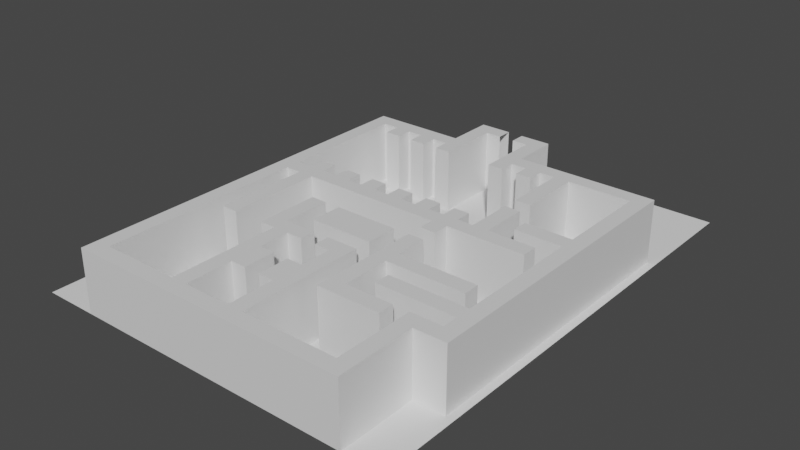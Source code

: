 # Source: White_box_world.blend  (saved by Blender 4.2.66; exported with 4.5.12 LTS)
import bpy
from mathutils import Matrix  # noqa: F401  (used for matrix-valued properties, if any)

bpy.ops.wm.read_factory_settings(use_empty=True)
scene = bpy.context.scene
scene.name = 'Scene'

# ---- collections
col_collection = bpy.data.collections.new('Collection'); scene.collection.children.link(col_collection)

# ---- materials (node trees are filled in below, after node groups)
mat_material = bpy.data.materials.new('Material')
mat_material.alpha_threshold = 0.0
mat_material.use_transparent_shadow = False
mat_material.roughness = 0.5
mat_material.line_color = (0.0, 0.0, 0.0, 1.0)

# ---- material node trees
mat_material.use_nodes = True; mat_material.node_tree.nodes.clear()
_N = mat_material.node_tree.nodes; _L = mat_material.node_tree.links
n0 = _N.new('ShaderNodeOutputMaterial'); n0.name = 'Material Output'; n0.location = (300, 300)
n1 = _N.new('ShaderNodeBsdfPrincipled'); n1.name = 'Principled BSDF'; n1.location = (10, 300)
n1.distribution = 'GGX'
n1.subsurface_method = 'RANDOM_WALK_SKIN'
n1.inputs[3].default_value = 1.45
n1.inputs[27].default_value = (0.0, 0.0, 0.0, 1.0)
n1.inputs[28].default_value = 1.0
_L.new(n1.outputs[0], n0.inputs[0])
n0.is_active_output = True

# ---- world
world_world = bpy.data.worlds.new('World'); scene.world = world_world
world_world.use_nodes = True; world_world.node_tree.nodes.clear()
_N = world_world.node_tree.nodes; _L = world_world.node_tree.links
n0 = _N.new('ShaderNodeOutputWorld'); n0.name = 'World Output'; n0.location = (300, 300)
n1 = _N.new('ShaderNodeBackground'); n1.name = 'Background'; n1.location = (10, 300)
n1.inputs[0].default_value = (0.05088, 0.05088, 0.05088, 1.0)
_L.new(n1.outputs[0], n0.inputs[0])
n0.is_active_output = True
world_world.color = (0.05088, 0.05088, 0.05088)
world_world.use_sun_shadow = False
world_world.sun_shadow_jitter_overblur = 0.0

# ---- meshes
me_plane = bpy.data.meshes.new('Plane')
me_plane.from_pydata([(-1.0, -1.0, 0.0), (1.0, -1.0, 0.0), (-1.0, 1.0, 0.0), (1.0, 1.0, 0.0)], [], [(0, 1, 3, 2)])
_uv = me_plane.uv_layers.new(name='UVMap')
_uv.uv.foreach_set('vector', [0.0, 0.0, 1.0, 0.0, 1.0, 1.0, 0.0, 1.0])
me_plane.update()
me_cube_001 = bpy.data.meshes.new('Cube.001')
me_cube_001.from_pydata([(1.0, 1.0, 1.0), (1.0, 1.0, -1.0), (1.0, -1.0, 1.0), (1.0, -1.0, -1.0), (-1.0, 1.0, 1.0), (-1.0, 1.0, -1.0), (-1.0, -1.0, 1.0), (-1.0, -1.0, -1.0), (1.0, 1.667, 1.0), (1.0, 1.667, -1.0), (-1.0, 1.667, 1.0), (-1.0, 1.667, -1.0), (-3.0, 1.0, 1.0), (-3.0, 1.0, -1.0), (-3.0, 1.667, 1.0), (-3.0, 1.667, -1.0), (1.0, 2.333, 1.0), (1.0, 2.333, -1.0), (-1.0, 2.333, 1.0), (-1.0, 2.333, -1.0), (-3.0, 2.333, 1.0), (-3.0, 2.333, -1.0), (1.0, 3.667, 1.0), (1.0, 3.667, -1.0), (-1.0, 3.667, 1.0), (-1.0, 3.667, -1.0), (1.0, 4.333, 1.0), (1.0, 4.333, -1.0), (-1.0, 4.333, 1.0), (-1.0, 4.333, -1.0), (-3.0, 3.667, 1.0), (-3.0, 3.667, -1.0), (-3.0, 4.333, 1.0), (-3.0, 4.333, -1.0), (-7.0, 1.0, 1.0), (-7.0, 1.0, -1.0), (-7.0, -1.0, 1.0), (-7.0, -1.0, -1.0), (-9.0, 1.0, 1.0), (-9.0, 1.0, -1.0), (-9.0, -1.0, 1.0), (-9.0, -1.0, -1.0), (-7.0, 1.667, 1.0), (-7.0, 1.667, -1.0), (-9.0, 1.667, 1.0), (-9.0, 1.667, -1.0), (-5.0, 1.0, 1.0), (-5.0, 1.0, -1.0), (-5.0, 1.667, 1.0), (-5.0, 1.667, -1.0), (-7.0, 2.333, 1.0), (-7.0, 2.333, -1.0), (-9.0, 2.333, 1.0), (-9.0, 2.333, -1.0), (-5.0, 2.333, 1.0), (-5.0, 2.333, -1.0), (-7.0, 3.667, 1.0), (-7.0, 3.667, -1.0), (-9.0, 3.667, 1.0), (-9.0, 3.667, -1.0), (-7.0, 4.333, 1.0), (-7.0, 4.333, -1.0), (-9.0, 4.333, 1.0), (-9.0, 4.333, -1.0), (-5.0, 3.667, 1.0), (-5.0, 3.667, -1.0), (-5.0, 4.333, 1.0), (-5.0, 4.333, -1.0), (-11.0, 3.667, 1.0), (-11.0, 3.667, -1.0), (-11.0, 4.333, 1.0), (-11.0, 4.333, -1.0), (-9.0, 6.333, 1.0), (-9.0, 6.333, -1.0), (-11.0, 6.333, 1.0), (-11.0, 6.333, -1.0), (-7.0, 5.0, 1.0), (-7.0, 5.0, -1.0), (-7.0, 5.667, 1.0), (-7.0, 5.667, -1.0), (-5.0, 5.0, 1.0), (-5.0, 5.0, -1.0), (-5.0, 5.667, 1.0), (-5.0, 5.667, -1.0), (-3.0, 5.0, 1.0), (-3.0, 5.0, -1.0), (-3.0, 5.667, 1.0), (-3.0, 5.667, -1.0), (-1.0, 5.0, 1.0), (-1.0, 5.0, -1.0), (-1.0, 5.667, 1.0), (-1.0, 5.667, -1.0), (1.0, 5.0, 1.0), (1.0, 5.0, -1.0), (1.0, 5.667, 1.0), (1.0, 5.667, -1.0), (-7.0, 6.333, 1.0), (-7.0, 6.333, -1.0), (-5.0, 6.333, 1.0), (-5.0, 6.333, -1.0), (-3.0, 6.333, 1.0), (-3.0, 6.333, -1.0), (-1.0, 6.333, 1.0), (-1.0, 6.333, -1.0), (1.0, 6.333, 1.0), (1.0, 6.333, -1.0), (-1.0, 3.0, 1.0), (-1.0, 3.0, -1.0), (1.0, 3.0, -1.0), (1.0, 3.0, 1.0), (-7.0, 3.0, 1.0), (-9.0, 3.0, 1.0), (-7.0, 3.0, -1.0), (-9.0, 3.0, -1.0), (3.0, 5.667, 1.0), (3.0, 5.667, -1.0), (5.0, 5.667, 1.0), (5.0, 5.667, -1.0), (3.0, 6.333, 1.0), (3.0, 6.333, -1.0), (5.0, 6.333, 1.0), (5.0, 6.333, -1.0), (3.0, 5.0, 1.0), (3.0, 5.0, -1.0), (5.0, 5.0, 1.0), (5.0, 5.0, -1.0), (3.0, 4.333, 1.0), (3.0, 4.333, -1.0), (5.0, 4.333, 1.0), (5.0, 4.333, -1.0), (3.0, 3.667, 1.0), (3.0, 3.667, -1.0), (5.0, 3.667, 1.0), (5.0, 3.667, -1.0), (3.0, 3.0, 1.0), (3.0, 3.0, -1.0), (5.0, 3.0, 1.0), (5.0, 3.0, -1.0), (3.0, 2.333, 1.0), (3.0, 2.333, -1.0), (5.0, 2.333, 1.0), (5.0, 2.333, -1.0), (3.0, 1.667, 1.0), (3.0, 1.667, -1.0), (5.0, 1.667, 1.0), (5.0, 1.667, -1.0), (7.0, 2.333, 1.0), (7.0, 2.333, -1.0), (7.0, 1.667, 1.0), (7.0, 1.667, -1.0), (9.0, 2.333, 1.0), (9.0, 2.333, -1.0), (9.0, 1.667, 1.0), (9.0, 1.667, -1.0), (11.0, 2.333, 1.0), (11.0, 2.333, -1.0), (11.0, 1.667, 1.0), (11.0, 1.667, -1.0), (13.0, 2.333, 1.0), (13.0, 2.333, -1.0), (13.0, 1.667, 1.0), (13.0, 1.667, -1.0), (15.0, 2.333, 1.0), (15.0, 2.333, -1.0), (15.0, 1.667, 1.0), (15.0, 1.667, -1.0), (13.0, 1.0, 1.0), (13.0, 1.0, -1.0), (15.0, 1.0, 1.0), (15.0, 1.0, -1.0), (13.0, 0.3333, 1.0), (13.0, 0.3333, -1.0), (15.0, 0.3333, 1.0), (15.0, 0.3333, -1.0), (13.0, -0.3333, 1.0), (13.0, -0.3333, -1.0), (15.0, -0.3333, 1.0), (15.0, -0.3333, -1.0), (13.0, -1.0, 1.0), (13.0, -1.0, -1.0), (15.0, -1.0, 1.0), (15.0, -1.0, -1.0), (17.0, 2.333, 1.0), (17.0, 2.333, -1.0), (17.0, 1.667, 1.0), (17.0, 1.667, -1.0), (19.0, 2.333, 1.0), (19.0, 2.333, -1.0), (19.0, 1.667, 1.0), (19.0, 1.667, -1.0), (17.0, 3.0, 1.0), (17.0, 3.0, -1.0), (19.0, 3.0, 1.0), (19.0, 3.0, -1.0), (17.0, 3.667, 1.0), (17.0, 3.667, -1.0), (19.0, 3.667, 1.0), (19.0, 3.667, -1.0), (15.0, 3.0, 1.0), (15.0, 3.0, -1.0), (15.0, 3.667, 1.0), (15.0, 3.667, -1.0), (13.0, 3.0, 1.0), (13.0, 3.0, -1.0), (13.0, 3.667, 1.0), (13.0, 3.667, -1.0), (11.0, 3.0, 1.0), (11.0, 3.0, -1.0), (11.0, 3.667, 1.0), (11.0, 3.667, -1.0), (9.0, 3.0, 1.0), (9.0, 3.0, -1.0), (9.0, 3.667, 1.0), (9.0, 3.667, -1.0), (7.0, 3.0, 1.0), (7.0, 3.0, -1.0), (7.0, 3.667, 1.0), (7.0, 3.667, -1.0), (7.0, 5.0, 1.0), (7.0, 5.0, -1.0), (7.0, 4.333, 1.0), (7.0, 4.333, -1.0), (9.0, 5.0, 1.0), (9.0, 5.0, -1.0), (9.0, 4.333, 1.0), (9.0, 4.333, -1.0), (11.0, 5.0, 1.0), (11.0, 5.0, -1.0), (11.0, 4.333, 1.0), (11.0, 4.333, -1.0), (13.0, 5.0, 1.0), (13.0, 5.0, -1.0), (13.0, 4.333, 1.0), (13.0, 4.333, -1.0), (15.0, 5.0, 1.0), (15.0, 5.0, -1.0), (15.0, 4.333, 1.0), (15.0, 4.333, -1.0), (17.0, 4.333, 1.0), (17.0, 4.333, -1.0), (19.0, 4.333, 1.0), (19.0, 4.333, -1.0), (17.0, 5.0, 1.0), (17.0, 5.0, -1.0), (19.0, 5.0, 1.0), (19.0, 5.0, -1.0), (17.0, 5.667, 1.0), (17.0, 5.667, -1.0), (19.0, 5.667, 1.0), (19.0, 5.667, -1.0), (17.0, 6.333, 1.0), (17.0, 6.333, -1.0), (19.0, 6.333, 1.0), (19.0, 6.333, -1.0), (17.0, 7.0, 1.0), (17.0, 7.0, -1.0), (19.0, 7.0, 1.0), (19.0, 7.0, -1.0), (-11.0, 5.0, -1.0), (-11.0, 5.667, -1.0), (-9.0, 5.667, -1.0), (-9.0, 5.0, -1.0), (-9.0, 5.0, 1.0), (-9.0, 5.667, 1.0), (-11.0, 5.667, 1.0), (-11.0, 5.0, 1.0), (-9.0, 0.3333, -1.0), (-9.0, -0.3333, -1.0), (-7.0, 0.3333, 1.0), (-7.0, -0.3333, 1.0), (-9.0, -0.3333, 1.0), (-9.0, 0.3333, 1.0), (-7.0, -0.3333, -1.0), (-7.0, 0.3333, -1.0), (-1.0, 0.3333, -1.0), (-1.0, -0.3333, -1.0), (1.0, 0.3333, 1.0), (1.0, -0.3333, 1.0), (-1.0, -0.3333, 1.0), (-1.0, 0.3333, 1.0), (1.0, -0.3333, -1.0), (1.0, 0.3333, -1.0), (-1.0, 7.667, 1.0), (-1.0, 7.667, -1.0), (1.0, 7.667, 1.0), (1.0, 7.667, -1.0), (-1.0, 8.333, 1.0), (-1.0, 8.333, -1.0), (1.0, 8.333, 1.0), (1.0, 8.333, -1.0), (3.0, 7.667, 1.0), (3.0, 7.667, -1.0), (3.0, 8.333, 1.0), (3.0, 8.333, -1.0), (5.0, 7.667, 1.0), (5.0, 7.667, -1.0), (5.0, 8.333, 1.0), (5.0, 8.333, -1.0), (3.0, 7.0, 1.0), (3.0, 7.0, -1.0), (5.0, 7.0, 1.0), (5.0, 7.0, -1.0), (-3.0, 7.667, 1.0), (-3.0, 7.667, -1.0), (-3.0, 8.333, 1.0), (-3.0, 8.333, -1.0), (-5.0, 7.667, 1.0), (-5.0, 7.667, -1.0), (-5.0, 8.333, 1.0), (-5.0, 8.333, -1.0), (-7.0, 7.667, 1.0), (-7.0, 7.667, -1.0), (-7.0, 8.333, 1.0), (-7.0, 8.333, -1.0), (-9.0, 7.667, 1.0), (-9.0, 7.667, -1.0), (-9.0, 8.333, 1.0), (-9.0, 8.333, -1.0), (-11.0, 7.667, 1.0), (-11.0, 7.667, -1.0), (-11.0, 8.333, 1.0), (-11.0, 8.333, -1.0), (-13.0, 7.667, 1.0), (-13.0, 7.667, -1.0), (-13.0, 8.333, 1.0), (-13.0, 8.333, -1.0), (-15.0, 7.667, 1.0), (-15.0, 7.667, -1.0), (-15.0, 8.333, 1.0), (-15.0, 8.333, -1.0), (-17.0, 7.667, 1.0), (-17.0, 7.667, -1.0), (-17.0, 8.333, 1.0), (-17.0, 8.333, -1.0), (-15.0, 7.0, 1.0), (-15.0, 7.0, -1.0), (-17.0, 7.0, 1.0), (-17.0, 7.0, -1.0), (-15.0, 6.333, 1.0), (-15.0, 6.333, -1.0), (-17.0, 6.333, 1.0), (-17.0, 6.333, -1.0), (-15.0, 5.667, 1.0), (-15.0, 5.667, -1.0), (-17.0, 5.667, 1.0), (-17.0, 5.667, -1.0), (-15.0, 5.0, 1.0), (-15.0, 5.0, -1.0), (-17.0, 5.0, 1.0), (-17.0, 5.0, -1.0), (-15.0, 4.333, 1.0), (-15.0, 4.333, -1.0), (-17.0, 4.333, 1.0), (-17.0, 4.333, -1.0), (-15.0, 3.667, 1.0), (-15.0, 3.667, -1.0), (-17.0, 3.667, 1.0), (-17.0, 3.667, -1.0), (-19.0, 7.667, 1.0), (-19.0, 7.667, -1.0), (-19.0, 8.333, 1.0), (-19.0, 8.333, -1.0), (-21.0, 7.667, 1.0), (-21.0, 7.667, -1.0), (-21.0, 8.333, 1.0), (-21.0, 8.333, -1.0), (-19.0, 7.0, 1.0), (-19.0, 7.0, -1.0), (-21.0, 7.0, 1.0), (-21.0, 7.0, -1.0), (-19.0, 6.333, 1.0), (-19.0, 6.333, -1.0), (-21.0, 6.333, 1.0), (-21.0, 6.333, -1.0), (-19.0, 5.667, 1.0), (-19.0, 5.667, -1.0), (-21.0, 5.667, 1.0), (-21.0, 5.667, -1.0), (-19.0, 5.0, 1.0), (-19.0, 5.0, -1.0), (-21.0, 5.0, 1.0), (-21.0, 5.0, -1.0), (-19.0, 4.333, 1.0), (-19.0, 4.333, -1.0), (-21.0, 4.333, 1.0), (-21.0, 4.333, -1.0), (-19.0, 3.667, 1.0), (-19.0, 3.667, -1.0), (-21.0, 3.667, 1.0), (-21.0, 3.667, -1.0), (-19.0, 3.0, 1.0), (-19.0, 3.0, -1.0), (-21.0, 3.0, 1.0), (-21.0, 3.0, -1.0), (-19.0, 2.333, 1.0), (-19.0, 2.333, -1.0), (-21.0, 2.333, 1.0), (-21.0, 2.333, -1.0), (-19.0, 1.667, 1.0), (-19.0, 1.667, -1.0), (-21.0, 1.667, 1.0), (-21.0, 1.667, -1.0), (-19.0, 1.0, 1.0), (-19.0, 1.0, -1.0), (-21.0, 1.0, 1.0), (-21.0, 1.0, -1.0), (-19.0, 0.3333, 1.0), (-19.0, 0.3333, -1.0), (-21.0, 0.3333, 1.0), (-21.0, 0.3333, -1.0), (-19.0, -0.3333, 1.0), (-19.0, -0.3333, -1.0), (-21.0, -0.3333, 1.0), (-21.0, -0.3333, -1.0), (-19.0, -1.0, 1.0), (-19.0, -1.0, -1.0), (-21.0, -1.0, 1.0), (-21.0, -1.0, -1.0), (7.0, 7.667, 1.0), (7.0, 7.667, -1.0), (7.0, 8.333, 1.0), (7.0, 8.333, -1.0), (9.0, 7.667, 1.0), (9.0, 7.667, -1.0), (9.0, 8.333, 1.0), (9.0, 8.333, -1.0), (11.0, 7.667, 1.0), (11.0, 7.667, -1.0), (11.0, 8.333, 1.0), (11.0, 8.333, -1.0), (13.0, 7.667, 1.0), (13.0, 7.667, -1.0), (13.0, 8.333, 1.0), (13.0, 8.333, -1.0), (15.0, 7.667, 1.0), (15.0, 7.667, -1.0), (15.0, 8.333, 1.0), (15.0, 8.333, -1.0), (17.0, 7.667, 1.0), (17.0, 7.667, -1.0), (19.0, 7.667, 1.0), (19.0, 7.667, -1.0), (17.0, 8.333, 1.0), (17.0, 8.333, -1.0), (19.0, 8.333, 1.0), (19.0, 8.333, -1.0), (17.0, 9.0, 1.0), (17.0, 9.0, -1.0), (19.0, 9.0, 1.0), (19.0, 9.0, -1.0), (17.0, 9.667, 1.0), (17.0, 9.667, -1.0), (19.0, 9.667, 1.0), (19.0, 9.667, -1.0), (15.0, 9.0, 1.0), (15.0, 9.0, -1.0), (15.0, 9.667, 1.0), (15.0, 9.667, -1.0), (13.0, 9.0, 1.0), (13.0, 9.0, -1.0), (13.0, 9.667, 1.0), (13.0, 9.667, -1.0), (11.0, 9.0, 1.0), (11.0, 9.0, -1.0), (11.0, 9.667, 1.0), (11.0, 9.667, -1.0), (7.0, 9.0, 1.0), (7.0, 9.0, -1.0), (9.0, 9.0, 1.0), (9.0, 9.0, -1.0), (7.0, 9.667, 1.0), (7.0, 9.667, -1.0), (9.0, 9.667, 1.0), (9.0, 9.667, -1.0), (7.0, 10.33, 1.0), (7.0, 10.33, -1.0), (9.0, 10.33, 1.0), (9.0, 10.33, -1.0), (7.0, 11.0, 1.0), (7.0, 11.0, -1.0), (9.0, 11.0, 1.0), (9.0, 11.0, -1.0), (7.0, 11.67, 1.0), (7.0, 11.67, -1.0), (9.0, 11.67, 1.0), (9.0, 11.67, -1.0), (17.0, 10.33, 1.0), (17.0, 10.33, -1.0), (19.0, 10.33, 1.0), (19.0, 10.33, -1.0), (17.0, 11.0, 1.0), (17.0, 11.0, -1.0), (19.0, 11.0, 1.0), (19.0, 11.0, -1.0), (17.0, 11.67, 1.0), (17.0, 11.67, -1.0), (19.0, 11.67, 1.0), (19.0, 11.67, -1.0), (17.0, 12.33, 1.0), (17.0, 12.33, -1.0), (19.0, 12.33, 1.0), (19.0, 12.33, -1.0), (17.0, 13.0, 1.0), (17.0, 13.0, -1.0), (19.0, 13.0, 1.0), (19.0, 13.0, -1.0), (17.0, 13.67, 1.0), (17.0, 13.67, -1.0), (19.0, 13.67, 1.0), (19.0, 13.67, -1.0), (17.0, 14.33, 1.0), (17.0, 14.33, -1.0), (19.0, 14.33, 1.0), (19.0, 14.33, -1.0), (15.0, 13.67, 1.0), (15.0, 13.67, -1.0), (15.0, 14.33, 1.0), (15.0, 14.33, -1.0), (13.0, 13.67, 1.0), (13.0, 13.67, -1.0), (13.0, 14.33, 1.0), (13.0, 14.33, -1.0), (11.0, 13.67, 1.0), (11.0, 13.67, -1.0), (11.0, 14.33, 1.0), (11.0, 14.33, -1.0), (9.0, 13.67, 1.0), (9.0, 13.67, -1.0), (9.0, 14.33, 1.0), (9.0, 14.33, -1.0), (7.0, 13.67, 1.0), (7.0, 13.67, -1.0), (7.0, 14.33, 1.0), (7.0, 14.33, -1.0), (9.0, 13.0, 1.0), (9.0, 13.0, -1.0), (7.0, 13.0, 1.0), (7.0, 13.0, -1.0), (9.0, 12.33, 1.0), (9.0, 12.33, -1.0), (7.0, 12.33, 1.0), (7.0, 12.33, -1.0), (5.0, 13.67, 1.0), (5.0, 13.67, -1.0), (5.0, 14.33, 1.0), (5.0, 14.33, -1.0), (3.0, 13.67, 1.0), (3.0, 13.67, -1.0), (3.0, 14.33, 1.0), (3.0, 14.33, -1.0), (1.0, 13.67, 1.0), (1.0, 13.67, -1.0), (1.0, 14.33, 1.0), (1.0, 14.33, -1.0), (-1.0, 13.67, 1.0), (-1.0, 13.67, -1.0), (-1.0, 14.33, 1.0), (-1.0, 14.33, -1.0), (1.0, 13.0, 1.0), (1.0, 13.0, -1.0), (-1.0, 13.0, 1.0), (-1.0, 13.0, -1.0), (5.0, 13.0, 1.0), (5.0, 13.0, -1.0), (3.0, 13.0, 1.0), (3.0, 13.0, -1.0), (1.0, 15.0, 1.0), (1.0, 15.0, -1.0), (-1.0, 15.0, 1.0), (-1.0, 15.0, -1.0), (1.0, 15.67, 1.0), (1.0, 15.67, -1.0), (-1.0, 15.67, 1.0), (-1.0, 15.67, -1.0), (1.0, 16.33, 1.0), (1.0, 16.33, -1.0), (-1.0, 16.33, 1.0), (-1.0, 16.33, -1.0), (-3.0, 15.67, 1.0), (-3.0, 15.67, -1.0), (-3.0, 16.33, 1.0), (-3.0, 16.33, -1.0), (-5.0, 15.67, 1.0), (-5.0, 15.67, -1.0), (-5.0, 16.33, 1.0), (-5.0, 16.33, -1.0), (-7.0, 15.67, 1.0), (-7.0, 15.67, -1.0), (-7.0, 16.33, 1.0), (-7.0, 16.33, -1.0), (-9.0, 15.67, 1.0), (-9.0, 15.67, -1.0), (-9.0, 16.33, 1.0), (-9.0, 16.33, -1.0), (-7.0, 15.0, 1.0), (-7.0, 15.0, -1.0), (-9.0, 15.0, 1.0), (-9.0, 15.0, -1.0), (-7.0, 14.33, 1.0), (-7.0, 14.33, -1.0), (-9.0, 14.33, 1.0), (-9.0, 14.33, -1.0), (-7.0, 13.67, 1.0), (-7.0, 13.67, -1.0), (-9.0, 13.67, 1.0), (-9.0, 13.67, -1.0), (-7.0, 13.0, 1.0), (-7.0, 13.0, -1.0), (-9.0, 13.0, 1.0), (-9.0, 13.0, -1.0), (-11.0, 14.33, 1.0), (-11.0, 14.33, -1.0), (-11.0, 13.67, 1.0), (-11.0, 13.67, -1.0), (-13.0, 14.33, 1.0), (-13.0, 14.33, -1.0), (-13.0, 13.67, 1.0), (-13.0, 13.67, -1.0), (-15.0, 14.33, 1.0), (-15.0, 14.33, -1.0), (-15.0, 13.67, 1.0), (-15.0, 13.67, -1.0), (-17.0, 14.33, 1.0), (-17.0, 14.33, -1.0), (-17.0, 13.67, 1.0), (-17.0, 13.67, -1.0), (-11.0, 13.0, 1.0), (-11.0, 13.0, -1.0), (-13.0, 13.0, 1.0), (-13.0, 13.0, -1.0), (-15.0, 13.0, 1.0), (-15.0, 13.0, -1.0), (-17.0, 13.0, 1.0), (-17.0, 13.0, -1.0), (-19.0, 14.33, 1.0), (-19.0, 14.33, -1.0), (-19.0, 13.67, 1.0), (-19.0, 13.67, -1.0), (-21.0, 14.33, 1.0), (-21.0, 14.33, -1.0), (-21.0, 13.67, 1.0), (-21.0, 13.67, -1.0), (-19.0, 13.0, 1.0), (-19.0, 13.0, -1.0), (-21.0, 13.0, 1.0), (-21.0, 13.0, -1.0), (-19.0, 12.33, 1.0), (-19.0, 12.33, -1.0), (-21.0, 12.33, 1.0), (-21.0, 12.33, -1.0), (-19.0, 11.67, 1.0), (-19.0, 11.67, -1.0), (-21.0, 11.67, 1.0), (-21.0, 11.67, -1.0), (-19.0, 11.0, 1.0), (-19.0, 11.0, -1.0), (-21.0, 11.0, 1.0), (-21.0, 11.0, -1.0), (-19.0, 10.33, 1.0), (-19.0, 10.33, -1.0), (-21.0, 10.33, 1.0), (-21.0, 10.33, -1.0), (-19.0, 9.667, 1.0), (-19.0, 9.667, -1.0), (-21.0, 9.667, 1.0), (-21.0, 9.667, -1.0), (-19.0, 9.0, 1.0), (-19.0, 9.0, -1.0), (-21.0, 9.0, 1.0), (-21.0, 9.0, -1.0), (-15.0, 9.0, 1.0), (-15.0, 9.0, -1.0), (-17.0, 9.0, 1.0), (-17.0, 9.0, -1.0), (-11.0, 9.0, 1.0), (-11.0, 9.0, -1.0), (-13.0, 9.0, 1.0), (-13.0, 9.0, -1.0), (-7.0, 9.0, 1.0), (-7.0, 9.0, -1.0), (-9.0, 9.0, 1.0), (-9.0, 9.0, -1.0), (-3.0, 9.0, 1.0), (-3.0, 9.0, -1.0), (-5.0, 9.0, 1.0), (-5.0, 9.0, -1.0), (-1.0, 9.0, 1.0), (-1.0, 9.0, -1.0), (1.0, 9.0, 1.0), (1.0, 9.0, -1.0), (3.0, 9.0, 1.0), (3.0, 9.0, -1.0), (5.0, 9.0, 1.0), (5.0, 9.0, -1.0), (-11.0, -1.0, -1.0), (-13.0, -1.0, -1.0), (-15.0, -1.0, -1.0), (-17.0, -1.0, -1.0), (-11.0, -1.0, 1.0), (-13.0, -1.0, 1.0), (-15.0, -1.0, 1.0), (-17.0, -1.0, 1.0), (-3.0, -1.0, -1.0), (-5.0, -1.0, -1.0), (-3.0, -1.0, 1.0), (-5.0, -1.0, 1.0), (3.0, -1.0, 1.0), (5.0, -1.0, 1.0), (7.0, -1.0, 1.0), (9.0, -1.0, 1.0), (11.0, -1.0, 1.0), (3.0, -1.0, -1.0), (5.0, -1.0, -1.0), (7.0, -1.0, -1.0), (9.0, -1.0, -1.0), (11.0, -1.0, -1.0), (-1.0, -1.667, -1.0), (-1.0, -1.667, 1.0), (1.0, -1.667, 1.0), (1.0, -1.667, -1.0), (1.0, -1.0, 1.0), (-9.0, -1.667, -1.0), (-9.0, -1.667, 1.0), (-7.0, -1.667, 1.0), (-7.0, -1.667, -1.0), (15.0, -1.0, 1.0), (15.0, -1.0, -1.0), (13.0, -1.667, 1.0), (13.0, -1.667, -1.0), (15.0, -1.667, 1.0), (15.0, -1.667, -1.0), (1.0, -1.0, -1.0), (-19.0, -1.667, -1.0), (-21.0, -1.667, -1.0), (-21.0, -1.667, 1.0), (-19.0, -1.667, 1.0), (-17.0, -1.667, -1.0), (-17.0, -1.667, 1.0), (-5.0, -1.667, -1.0), (-5.0, -1.667, 1.0), (11.0, -1.667, 1.0), (11.0, -1.667, -1.0), (-11.0, -1.667, -1.0), (-13.0, -1.667, -1.0), (-15.0, -1.667, -1.0), (-11.0, -1.667, 1.0), (-13.0, -1.667, 1.0), (-15.0, -1.667, 1.0), (-3.0, -1.667, -1.0), (-3.0, -1.667, 1.0), (3.0, -1.667, 1.0), (5.0, -1.667, 1.0), (7.0, -1.667, 1.0), (9.0, -1.667, 1.0), (3.0, -1.667, -1.0), (5.0, -1.667, -1.0), (7.0, -1.667, -1.0), (9.0, -1.667, -1.0)], [], [(277, 278, 6, 2), (705, 739, 749, 704), (274, 279, 4, 5), (275, 280, 3, 7), (3, 280, 731, 719), (5, 4, 12, 13), (9, 11, 19, 17), (1, 5, 11, 9), (4, 0, 8, 10), (0, 1, 9, 8), (13, 12, 14, 15), (4, 10, 14, 12), (11, 15, 21, 19), (11, 5, 13, 15), (107, 106, 24, 25), (18, 19, 21, 20), (15, 14, 20, 21), (14, 10, 18, 20), (10, 8, 16, 18), (8, 9, 17, 16), (22, 23, 27, 26), (108, 107, 25, 23), (106, 109, 22, 24), (109, 108, 23, 22), (29, 28, 26, 27), (28, 29, 33, 32), (23, 25, 29, 27), (24, 22, 26, 28), (31, 30, 32, 33), (29, 25, 31, 33), (25, 24, 30, 31), (24, 28, 32, 30), (269, 270, 40, 36), (36, 723, 739, 705), (266, 271, 38, 39), (267, 272, 37, 41), (272, 269, 36, 37), (35, 39, 45, 43), (49, 43, 51, 55), (38, 34, 42, 44), (35, 43, 49, 47), (39, 38, 44, 45), (46, 47, 49, 48), (34, 35, 47, 46), (44, 42, 50, 52), (42, 34, 46, 48), (111, 110, 56, 58), (51, 50, 54, 55), (42, 48, 54, 50), (45, 44, 52, 53), (43, 45, 53, 51), (48, 49, 55, 54), (59, 58, 68, 69), (110, 112, 57, 56), (113, 111, 58, 59), (112, 113, 59, 57), (63, 62, 60, 61), (57, 59, 63, 61), (58, 56, 60, 62), (60, 56, 64, 66), (64, 65, 67, 66), (61, 60, 66, 67), (57, 61, 67, 65), (56, 57, 65, 64), (69, 68, 70, 71), (63, 59, 69, 71), (58, 62, 70, 68), (260, 259, 75, 73), (72, 73, 75, 74), (264, 263, 72, 74), (259, 264, 74, 75), (263, 260, 73, 72), (78, 76, 80, 82), (81, 83, 87, 85), (87, 83, 99, 101), (77, 79, 83, 81), (76, 77, 81, 80), (84, 85, 89, 88), (80, 81, 85, 84), (82, 80, 84, 86), (86, 90, 102, 100), (90, 88, 92, 94), (86, 84, 88, 90), (78, 82, 98, 96), (85, 87, 91, 89), (92, 93, 95, 94), (82, 86, 100, 98), (89, 91, 95, 93), (88, 89, 93, 92), (97, 96, 98, 99), (99, 98, 100, 101), (101, 100, 102, 103), (103, 102, 104, 105), (90, 94, 104, 102), (91, 87, 101, 103), (83, 79, 97, 99), (95, 91, 103, 105), (79, 78, 96, 97), (94, 95, 105, 104), (16, 17, 108, 109), (18, 16, 109, 106), (17, 19, 107, 108), (19, 18, 106, 107), (51, 53, 113, 112), (53, 52, 111, 113), (50, 51, 112, 110), (52, 50, 110, 111), (119, 118, 120, 121), (114, 116, 120, 118), (117, 115, 119, 121), (116, 117, 121, 120), (115, 117, 125, 123), (116, 114, 122, 124), (117, 116, 124, 125), (123, 125, 129, 127), (124, 122, 126, 128), (129, 125, 219, 221), (127, 129, 133, 131), (128, 126, 130, 132), (129, 128, 132, 133), (131, 133, 137, 135), (132, 130, 134, 136), (133, 132, 136, 137), (135, 137, 141, 139), (136, 134, 138, 140), (137, 136, 140, 141), (139, 141, 145, 143), (140, 138, 142, 144), (145, 141, 147, 149), (146, 148, 152, 150), (140, 144, 148, 146), (141, 140, 146, 147), (144, 145, 149, 148), (153, 151, 155, 157), (148, 149, 153, 152), (149, 147, 151, 153), (147, 146, 150, 151), (155, 154, 156, 157), (151, 150, 154, 155), (150, 152, 156, 154), (152, 153, 157, 156), (161, 159, 163, 165), (164, 165, 185, 184), (159, 158, 162, 163), (158, 160, 164, 162), (165, 164, 168, 169), (167, 169, 173, 171), (160, 161, 167, 166), (164, 160, 166, 168), (161, 165, 169, 167), (172, 170, 174, 176), (166, 167, 171, 170), (168, 166, 170, 172), (169, 168, 172, 173), (175, 177, 181, 179), (173, 172, 176, 177), (171, 173, 177, 175), (170, 171, 175, 174), (694, 695, 743, 742), (174, 175, 179, 178), (176, 174, 178, 180), (704, 749, 717, 6), (182, 184, 188, 186), (165, 163, 183, 185), (163, 162, 182, 183), (162, 164, 184, 182), (187, 186, 188, 189), (184, 185, 189, 188), (185, 183, 187, 189), (186, 187, 193, 192), (191, 190, 198, 199), (187, 183, 191, 193), (182, 186, 192, 190), (183, 182, 190, 191), (197, 195, 239, 241), (193, 191, 195, 197), (192, 193, 197, 196), (190, 192, 196, 194), (198, 200, 204, 202), (190, 194, 200, 198), (194, 195, 201, 200), (195, 191, 199, 201), (205, 203, 207, 209), (199, 198, 202, 203), (201, 199, 203, 205), (200, 201, 205, 204), (208, 209, 213, 212), (204, 205, 209, 208), (202, 204, 208, 206), (203, 202, 206, 207), (210, 212, 216, 214), (206, 208, 212, 210), (207, 206, 210, 211), (209, 207, 211, 213), (215, 214, 216, 217), (211, 210, 214, 215), (213, 211, 215, 217), (212, 213, 217, 216), (221, 219, 223, 225), (124, 128, 220, 218), (125, 124, 218, 219), (128, 129, 221, 220), (225, 223, 227, 229), (219, 218, 222, 223), (218, 220, 224, 222), (220, 221, 225, 224), (226, 228, 232, 230), (223, 222, 226, 227), (222, 224, 228, 226), (224, 225, 229, 228), (233, 231, 235, 237), (228, 229, 233, 232), (229, 227, 231, 233), (227, 226, 230, 231), (235, 234, 236, 237), (231, 230, 234, 235), (230, 232, 236, 234), (232, 233, 237, 236), (241, 239, 243, 245), (196, 197, 241, 240), (194, 196, 240, 238), (195, 194, 238, 239), (242, 244, 248, 246), (240, 241, 245, 244), (238, 240, 244, 242), (239, 238, 242, 243), (249, 247, 251, 253), (243, 242, 246, 247), (245, 243, 247, 249), (244, 245, 249, 248), (252, 253, 257, 256), (248, 249, 253, 252), (246, 248, 252, 250), (247, 246, 250, 251), (257, 255, 439, 441), (250, 252, 256, 254), (251, 250, 254, 255), (253, 251, 255, 257), (62, 63, 261, 262), (262, 261, 260, 263), (71, 70, 265, 258), (258, 265, 264, 259), (70, 62, 262, 265), (265, 262, 263, 264), (63, 71, 258, 261), (261, 258, 259, 260), (35, 34, 268, 273), (273, 268, 269, 272), (39, 35, 273, 266), (266, 273, 272, 267), (41, 40, 270, 267), (267, 270, 271, 266), (34, 38, 271, 268), (268, 271, 270, 269), (1, 0, 276, 281), (281, 276, 277, 280), (5, 1, 281, 274), (274, 281, 280, 275), (7, 6, 278, 275), (275, 278, 279, 274), (0, 4, 279, 276), (276, 279, 278, 277), (289, 287, 687, 689), (282, 284, 288, 286), (285, 283, 287, 289), (285, 289, 293, 291), (291, 293, 297, 295), (288, 284, 290, 292), (289, 288, 292, 293), (284, 285, 291, 290), (295, 297, 421, 419), (296, 297, 693, 692), (292, 290, 294, 296), (295, 294, 300, 301), (298, 299, 301, 300), (294, 290, 298, 300), (291, 295, 301, 299), (290, 291, 299, 298), (287, 283, 303, 305), (282, 286, 304, 302), (286, 287, 305, 304), (305, 303, 307, 309), (302, 304, 308, 306), (304, 305, 683, 682), (309, 307, 311, 313), (306, 308, 312, 310), (308, 309, 313, 312), (313, 311, 315, 317), (310, 312, 316, 314), (316, 312, 678, 680), (317, 315, 319, 321), (314, 316, 320, 318), (316, 317, 321, 320), (321, 319, 323, 325), (318, 320, 324, 322), (320, 321, 675, 674), (325, 323, 327, 329), (322, 324, 328, 326), (324, 325, 329, 328), (329, 327, 331, 333), (326, 328, 332, 330), (328, 329, 671, 670), (326, 330, 336, 334), (331, 327, 335, 337), (334, 336, 340, 338), (337, 335, 339, 341), (338, 340, 344, 342), (341, 339, 343, 345), (342, 344, 348, 346), (345, 343, 347, 349), (346, 348, 352, 350), (349, 347, 351, 353), (350, 352, 356, 354), (353, 351, 355, 357), (333, 331, 359, 361), (330, 332, 360, 358), (332, 333, 361, 360), (361, 359, 363, 365), (358, 360, 364, 362), (668, 669, 365, 364), (358, 362, 368, 366), (363, 359, 367, 369), (366, 368, 372, 370), (369, 367, 371, 373), (370, 372, 376, 374), (373, 371, 375, 377), (374, 376, 380, 378), (377, 375, 379, 381), (378, 380, 384, 382), (381, 379, 383, 385), (382, 384, 388, 386), (385, 383, 387, 389), (386, 388, 392, 390), (389, 387, 391, 393), (390, 392, 396, 394), (393, 391, 395, 397), (394, 396, 400, 398), (397, 395, 399, 401), (398, 400, 404, 402), (401, 399, 403, 405), (402, 404, 408, 406), (405, 403, 407, 409), (406, 408, 412, 410), (409, 407, 411, 413), (410, 412, 416, 414), (413, 411, 415, 417), (419, 421, 425, 423), (297, 296, 420, 421), (296, 294, 418, 420), (294, 295, 419, 418), (424, 422, 426, 428), (420, 424, 468, 466), (420, 418, 422, 424), (418, 419, 423, 422), (426, 427, 431, 430), (422, 423, 427, 426), (423, 425, 429, 427), (425, 424, 428, 429), (431, 433, 437, 435), (427, 429, 433, 431), (429, 428, 432, 433), (428, 426, 430, 432), (434, 435, 437, 436), (433, 432, 436, 437), (432, 430, 434, 436), (430, 431, 435, 434), (441, 439, 443, 445), (256, 257, 441, 440), (254, 256, 440, 438), (255, 254, 438, 439), (444, 445, 449, 448), (440, 441, 445, 444), (438, 440, 444, 442), (439, 438, 442, 443), (446, 448, 452, 450), (442, 444, 448, 446), (443, 442, 446, 447), (445, 443, 447, 449), (451, 450, 486, 487), (446, 450, 456, 454), (449, 447, 451, 453), (448, 449, 453, 452), (454, 456, 460, 458), (447, 446, 454, 455), (451, 447, 455, 457), (450, 451, 457, 456), (458, 460, 464, 462), (455, 454, 458, 459), (457, 455, 459, 461), (456, 457, 461, 460), (463, 462, 464, 465), (459, 458, 462, 463), (461, 459, 463, 465), (460, 461, 465, 464), (469, 467, 471, 473), (421, 420, 466, 467), (425, 421, 467, 469), (424, 425, 469, 468), (471, 470, 474, 475), (467, 466, 470, 471), (466, 468, 472, 470), (468, 469, 473, 472), (475, 474, 476, 477), (470, 472, 476, 474), (472, 473, 477, 476), (473, 471, 475, 477), (479, 481, 480, 478), (539, 538, 484, 485), (481, 479, 483, 485), (479, 478, 482, 483), (478, 480, 484, 482), (480, 481, 485, 484), (365, 363, 362, 364), (363, 369, 368, 362), (369, 373, 372, 368), (373, 377, 376, 372), (377, 381, 380, 376), (381, 385, 384, 380), (385, 389, 388, 384), (389, 393, 392, 388), (393, 397, 396, 392), (397, 401, 400, 396), (401, 405, 404, 400), (405, 409, 408, 404), (409, 413, 412, 408), (413, 417, 416, 412), (416, 417, 733, 734), (415, 411, 410, 414), (411, 407, 406, 410), (407, 403, 402, 406), (403, 399, 398, 402), (399, 395, 394, 398), (395, 391, 390, 394), (391, 387, 386, 390), (387, 383, 382, 386), (383, 379, 378, 382), (379, 375, 374, 378), (375, 371, 370, 374), (371, 367, 366, 370), (367, 359, 358, 366), (159, 161, 160, 158), (119, 115, 114, 118), (115, 123, 122, 114), (123, 127, 126, 122), (127, 131, 130, 126), (131, 135, 134, 130), (135, 139, 138, 134), (139, 143, 142, 138), (144, 142, 143, 145), (355, 354, 356, 357), (355, 351, 350, 354), (351, 347, 346, 350), (347, 343, 342, 346), (343, 339, 338, 342), (339, 335, 334, 338), (335, 327, 326, 334), (331, 337, 336, 330), (337, 341, 340, 336), (341, 345, 344, 340), (345, 349, 348, 344), (349, 353, 352, 348), (353, 357, 356, 352), (331, 330, 358, 359), (327, 323, 322, 326), (323, 319, 318, 322), (319, 315, 314, 318), (315, 311, 310, 314), (311, 307, 306, 310), (307, 303, 302, 306), (303, 283, 282, 302), (283, 285, 284, 282), (486, 488, 492, 490), (453, 451, 487, 489), (452, 453, 489, 488), (450, 452, 488, 486), (493, 491, 495, 497), (487, 486, 490, 491), (489, 487, 491, 493), (488, 489, 493, 492), (496, 497, 501, 500), (492, 493, 497, 496), (490, 492, 496, 494), (491, 490, 494, 495), (498, 500, 504, 502), (494, 496, 500, 498), (495, 494, 498, 499), (497, 495, 499, 501), (503, 502, 506, 507), (499, 498, 502, 503), (501, 499, 503, 505), (500, 501, 505, 504), (509, 507, 511, 513), (505, 503, 507, 509), (504, 505, 509, 508), (502, 504, 508, 506), (511, 510, 512, 513), (508, 509, 513, 512), (506, 508, 512, 510), (511, 507, 515, 517), (514, 516, 520, 518), (510, 511, 517, 516), (506, 510, 516, 514), (507, 506, 514, 515), (520, 521, 525, 524), (516, 517, 521, 520), (517, 515, 519, 521), (515, 514, 518, 519), (525, 523, 527, 529), (521, 519, 523, 525), (519, 518, 522, 523), (518, 520, 524, 522), (526, 528, 532, 530), (523, 522, 526, 527), (522, 524, 528, 526), (524, 525, 529, 528), (532, 533, 545, 544), (528, 529, 533, 532), (529, 527, 531, 533), (530, 531, 537, 536), (534, 536, 540, 538), (531, 527, 535, 537), (526, 530, 536, 534), (527, 526, 534, 535), (541, 539, 485, 483), (535, 534, 538, 539), (537, 535, 539, 541), (536, 537, 541, 540), (538, 540, 482, 484), (540, 541, 483, 482), (703, 37, 724, 738), (715, 714, 757, 741), (41, 694, 742, 721), (543, 542, 562, 563), (533, 531, 543, 545), (531, 530, 542, 543), (530, 532, 544, 542), (546, 548, 552, 550), (542, 544, 548, 546), (544, 545, 549, 548), (545, 543, 547, 549), (553, 551, 555, 557), (548, 549, 553, 552), (549, 547, 551, 553), (547, 546, 550, 551), (555, 554, 556, 557), (551, 550, 558, 559), (550, 552, 556, 554), (556, 552, 566, 568), (559, 558, 560, 561), (550, 554, 560, 558), (555, 551, 559, 561), (554, 555, 561, 560), (563, 562, 564, 565), (542, 546, 564, 562), (546, 547, 565, 564), (547, 543, 563, 565), (568, 566, 570, 572), (553, 557, 569, 567), (557, 556, 568, 569), (552, 553, 567, 566), (571, 573, 577, 575), (569, 568, 572, 573), (567, 569, 573, 571), (566, 567, 571, 570), (574, 575, 577, 576), (570, 571, 575, 574), (572, 570, 574, 576), (572, 576, 580, 578), (579, 578, 580, 581), (576, 577, 581, 580), (573, 572, 578, 579), (577, 573, 579, 581), (582, 584, 588, 586), (589, 587, 591, 593), (584, 585, 589, 588), (583, 582, 586, 587), (585, 583, 587, 589), (591, 590, 592, 593), (587, 586, 594, 595), (586, 588, 592, 590), (588, 589, 593, 592), (597, 595, 599, 601), (586, 590, 596, 594), (591, 587, 595, 597), (590, 591, 597, 596), (599, 598, 602, 603), (595, 594, 598, 599), (594, 596, 600, 598), (596, 597, 601, 600), (602, 604, 608, 606), (598, 600, 604, 602), (605, 604, 612, 613), (601, 599, 603, 605), (607, 606, 608, 609), (604, 605, 609, 608), (605, 603, 607, 609), (603, 602, 606, 607), (611, 613, 617, 615), (604, 600, 610, 612), (600, 601, 611, 610), (601, 605, 613, 611), (617, 616, 620, 621), (616, 617, 629, 628), (612, 610, 614, 616), (610, 611, 615, 614), (620, 618, 622, 624), (616, 614, 618, 620), (614, 615, 619, 618), (615, 617, 621, 619), (623, 625, 637, 635), (618, 619, 623, 622), (619, 621, 625, 623), (625, 621, 631, 633), (627, 626, 628, 629), (612, 616, 628, 626), (613, 612, 626, 627), (617, 613, 627, 629), (631, 630, 632, 633), (620, 624, 632, 630), (624, 625, 633, 632), (621, 620, 630, 631), (635, 637, 641, 639), (625, 624, 636, 637), (624, 622, 634, 636), (622, 623, 635, 634), (638, 639, 641, 640), (636, 640, 644, 642), (636, 634, 638, 640), (634, 635, 639, 638), (643, 642, 646, 647), (637, 636, 642, 643), (641, 637, 643, 645), (640, 641, 645, 644), (646, 648, 652, 650), (642, 644, 648, 646), (644, 645, 649, 648), (645, 643, 647, 649), (653, 651, 655, 657), (648, 649, 653, 652), (649, 647, 651, 653), (647, 646, 650, 651), (654, 656, 660, 658), (651, 650, 654, 655), (650, 652, 656, 654), (652, 653, 657, 656), (660, 661, 665, 664), (656, 657, 661, 660), (657, 655, 659, 661), (655, 654, 658, 659), (665, 663, 667, 669), (661, 659, 663, 665), (659, 658, 662, 663), (658, 660, 664, 662), (666, 668, 364, 360), (663, 662, 666, 667), (662, 664, 668, 666), (664, 665, 669, 668), (670, 671, 673, 672), (329, 333, 673, 671), (333, 332, 672, 673), (332, 328, 670, 672), (674, 675, 677, 676), (321, 325, 677, 675), (325, 324, 676, 677), (324, 320, 674, 676), (678, 679, 681, 680), (312, 313, 679, 678), (313, 317, 681, 679), (317, 316, 680, 681), (682, 683, 685, 684), (305, 309, 685, 683), (309, 308, 684, 685), (308, 304, 682, 684), (687, 686, 688, 689), (288, 289, 689, 688), (286, 288, 688, 686), (287, 286, 686, 687), (691, 690, 692, 693), (292, 296, 692, 690), (293, 292, 690, 691), (297, 293, 691, 693), (669, 667, 361, 365), (667, 666, 360, 361), (36, 40, 722, 723), (702, 703, 738, 748), (414, 735, 737, 701), (714, 713, 756, 757), (7, 702, 748, 716), (697, 415, 732, 736), (713, 712, 755, 756), (176, 180, 729, 725), (414, 416, 734, 735), (177, 176, 725, 726), (712, 711, 754, 755), (719, 718, 717, 716), (731, 720, 718, 719), (724, 723, 722, 721), (727, 728, 730, 729), (726, 725, 729, 730), (732, 735, 734, 733), (737, 735, 732, 736), (739, 723, 724, 738), (741, 728, 727, 740), (722, 745, 742, 721), (745, 746, 743, 742), (746, 747, 744, 743), (747, 737, 736, 744), (717, 749, 748, 716), (749, 739, 738, 748), (719, 754, 750, 718), (754, 755, 751, 750), (755, 756, 752, 751), (756, 757, 753, 752), (757, 741, 740, 753), (41, 37, 724, 721), (695, 696, 744, 743), (710, 740, 727, 178), (2, 6, 717, 718), (696, 697, 736, 744), (179, 715, 741, 728), (277, 2, 718, 720), (698, 745, 722, 40), (280, 277, 720, 731), (2, 718, 750, 706), (7, 3, 719, 716), (699, 746, 745, 698), (706, 750, 751, 707), (700, 747, 746, 699), (179, 181, 730, 728), (707, 751, 752, 708), (701, 737, 747, 700), (180, 178, 727, 729), (708, 752, 753, 709), (181, 177, 726, 730), (709, 753, 740, 710), (711, 3, 719, 754), (417, 415, 732, 733), (77, 76, 78, 79), (3, 2, 706, 711), (711, 706, 707, 712), (712, 707, 708, 713), (713, 708, 709, 714), (714, 709, 710, 715), (715, 710, 178, 179), (6, 7, 702, 704), (704, 702, 703, 705), (705, 703, 37, 36), (40, 41, 694, 698), (698, 694, 695, 699), (699, 695, 696, 700), (700, 696, 697, 701), (701, 697, 415, 414)])
_uv = me_cube_001.uv_layers.new(name='UVMap')
_uv.uv.foreach_set('vector', [0.625, 0.6667, 0.875, 0.6667, 0.875, 0.75, 0.625, 0.75, 0.0, 0.0, 0.0, 0.0, 0.0, 0.0, 0.0, 0.0, 0.375, 0.1667, 0.625, 0.1667, 0.625, 0.25, 0.375, 0.25, 0.125, 0.6667, 0.375, 0.6667, 0.375, 0.75, 0.125, 0.75, 0.375, 0.75, 0.375, 0.6667, 0.375, 0.6667, 0.375, 0.75, 0.375, 0.25, 0.625, 0.25, 0.625, 0.25, 0.375, 0.25, 0.375, 0.5, 0.125, 0.5, 0.125, 0.5, 0.375, 0.5, 0.375, 0.5, 0.125, 0.5, 0.125, 0.5, 0.375, 0.5, 0.875, 0.5, 0.625, 0.5, 0.625, 0.5, 0.875, 0.5, 0.625, 0.5, 0.375, 0.5, 0.375, 0.5, 0.625, 0.5, 0.375, 0.25, 0.625, 0.25, 0.625, 0.25, 0.375, 0.25, 0.875, 0.5, 0.875, 0.5, 0.875, 0.5, 0.875, 0.5, 0.125, 0.5, 0.125, 0.5, 0.125, 0.5, 0.125, 0.5, 0.125, 0.5, 0.125, 0.5, 0.125, 0.5, 0.125, 0.5, 0.375, 0.25, 0.625, 0.25, 0.625, 0.25, 0.375, 0.25, 0.625, 0.25, 0.375, 0.25, 0.375, 0.25, 0.625, 0.25, 0.375, 0.25, 0.625, 0.25, 0.625, 0.25, 0.375, 0.25, 0.875, 0.5, 0.875, 0.5, 0.875, 0.5, 0.875, 0.5, 0.875, 0.5, 0.625, 0.5, 0.625, 0.5, 0.875, 0.5, 0.625, 0.5, 0.375, 0.5, 0.375, 0.5, 0.625, 0.5, 0.625, 0.5, 0.375, 0.5, 0.375, 0.5, 0.625, 0.5, 0.375, 0.5, 0.125, 0.5, 0.125, 0.5, 0.375, 0.5, 0.875, 0.5, 0.625, 0.5, 0.625, 0.5, 0.875, 0.5, 0.625, 0.5, 0.375, 0.5, 0.375, 0.5, 0.625, 0.5, 0.375, 0.25, 0.625, 0.25, 0.625, 0.5, 0.375, 0.5, 0.625, 0.25, 0.375, 0.25, 0.375, 0.25, 0.625, 0.25, 0.375, 0.5, 0.125, 0.5, 0.125, 0.5, 0.375, 0.5, 0.875, 0.5, 0.625, 0.5, 0.625, 0.5, 0.875, 0.5, 0.375, 0.25, 0.625, 0.25, 0.625, 0.25, 0.375, 0.25, 0.125, 0.5, 0.125, 0.5, 0.125, 0.5, 0.125, 0.5, 0.375, 0.25, 0.625, 0.25, 0.625, 0.25, 0.375, 0.25, 0.875, 0.5, 0.875, 0.5, 0.875, 0.5, 0.875, 0.5, 0.625, 0.6667, 0.875, 0.6667, 0.875, 0.75, 0.625, 0.75, 0.0, 0.0, 0.0, 0.0, 0.0, 0.0, 0.0, 0.0, 0.375, 0.1667, 0.625, 0.1667, 0.625, 0.25, 0.375, 0.25, 0.125, 0.6667, 0.375, 0.6667, 0.375, 0.75, 0.125, 0.75, 0.375, 0.6667, 0.625, 0.6667, 0.625, 0.75, 0.375, 0.75, 0.375, 0.5, 0.125, 0.5, 0.125, 0.5, 0.375, 0.5, 0.375, 0.5, 0.375, 0.5, 0.375, 0.5, 0.375, 0.5, 0.875, 0.5, 0.625, 0.5, 0.625, 0.5, 0.875, 0.5, 0.375, 0.5, 0.375, 0.5, 0.375, 0.5, 0.375, 0.5, 0.375, 0.25, 0.625, 0.25, 0.625, 0.25, 0.375, 0.25, 0.625, 0.5, 0.375, 0.5, 0.375, 0.5, 0.625, 0.5, 0.625, 0.5, 0.375, 0.5, 0.375, 0.5, 0.625, 0.5, 0.875, 0.5, 0.625, 0.5, 0.625, 0.5, 0.875, 0.5, 0.625, 0.5, 0.625, 0.5, 0.625, 0.5, 0.625, 0.5, 0.875, 0.5, 0.625, 0.5, 0.625, 0.5, 0.875, 0.5, 0.375, 0.5, 0.625, 0.5, 0.625, 0.5, 0.375, 0.5, 0.625, 0.5, 0.625, 0.5, 0.625, 0.5, 0.625, 0.5, 0.375, 0.25, 0.625, 0.25, 0.625, 0.25, 0.375, 0.25, 0.375, 0.5, 0.125, 0.5, 0.125, 0.5, 0.375, 0.5, 0.625, 0.5, 0.375, 0.5, 0.375, 0.5, 0.625, 0.5, 0.375, 0.25, 0.625, 0.25, 0.625, 0.25, 0.375, 0.25, 0.625, 0.5, 0.375, 0.5, 0.375, 0.5, 0.625, 0.5, 0.375, 0.25, 0.625, 0.25, 0.625, 0.25, 0.375, 0.25, 0.375, 0.5, 0.125, 0.5, 0.125, 0.5, 0.375, 0.5, 0.375, 0.25, 0.625, 0.25, 0.625, 0.5, 0.375, 0.5, 0.375, 0.5, 0.125, 0.5, 0.125, 0.5, 0.375, 0.5, 0.875, 0.5, 0.625, 0.5, 0.625, 0.5, 0.875, 0.5, 0.625, 0.5, 0.625, 0.5, 0.625, 0.5, 0.625, 0.5, 0.625, 0.5, 0.375, 0.5, 0.375, 0.5, 0.625, 0.5, 0.375, 0.5, 0.625, 0.5, 0.625, 0.5, 0.375, 0.5, 0.375, 0.5, 0.375, 0.5, 0.375, 0.5, 0.375, 0.5, 0.625, 0.5, 0.375, 0.5, 0.375, 0.5, 0.625, 0.5, 0.375, 0.25, 0.625, 0.25, 0.625, 0.25, 0.375, 0.25, 0.125, 0.5, 0.125, 0.5, 0.125, 0.5, 0.125, 0.5, 0.875, 0.5, 0.875, 0.5, 0.875, 0.5, 0.875, 0.5, 0.125, 0.5, 0.125, 0.5, 0.125, 0.5, 0.125, 0.5, 0.625, 0.25, 0.375, 0.25, 0.375, 0.25, 0.625, 0.25, 0.875, 0.5, 0.875, 0.5, 0.875, 0.5, 0.875, 0.5, 0.375, 0.25, 0.625, 0.25, 0.625, 0.25, 0.375, 0.25, 0.625, 0.25, 0.375, 0.25, 0.375, 0.25, 0.625, 0.25, 0.625, 0.5, 0.625, 0.5, 0.625, 0.5, 0.625, 0.5, 0.375, 0.5, 0.375, 0.5, 0.375, 0.5, 0.375, 0.5, 0.375, 0.5, 0.375, 0.5, 0.375, 0.5, 0.375, 0.5, 0.375, 0.5, 0.375, 0.5, 0.375, 0.5, 0.375, 0.5, 0.625, 0.5, 0.375, 0.5, 0.375, 0.5, 0.625, 0.5, 0.625, 0.5, 0.375, 0.5, 0.375, 0.5, 0.625, 0.5, 0.625, 0.5, 0.375, 0.5, 0.375, 0.5, 0.625, 0.5, 0.625, 0.5, 0.625, 0.5, 0.625, 0.5, 0.625, 0.5, 0.625, 0.5, 0.625, 0.5, 0.625, 0.5, 0.625, 0.5, 0.625, 0.5, 0.625, 0.5, 0.625, 0.5, 0.625, 0.5, 0.625, 0.5, 0.625, 0.5, 0.625, 0.5, 0.625, 0.5, 0.625, 0.5, 0.625, 0.5, 0.625, 0.5, 0.625, 0.5, 0.375, 0.5, 0.375, 0.5, 0.375, 0.5, 0.375, 0.5, 0.625, 0.5, 0.375, 0.5, 0.375, 0.5, 0.625, 0.5, 0.625, 0.5, 0.625, 0.5, 0.625, 0.5, 0.625, 0.5, 0.375, 0.5, 0.375, 0.5, 0.375, 0.5, 0.375, 0.5, 0.625, 0.5, 0.375, 0.5, 0.375, 0.5, 0.625, 0.5, 0.375, 0.5, 0.625, 0.5, 0.625, 0.5, 0.375, 0.5, 0.375, 0.5, 0.625, 0.5, 0.625, 0.5, 0.375, 0.5, 0.375, 0.5, 0.625, 0.5, 0.625, 0.5, 0.375, 0.5, 0.375, 0.5, 0.625, 0.5, 0.625, 0.5, 0.375, 0.5, 0.625, 0.5, 0.625, 0.5, 0.625, 0.5, 0.625, 0.5, 0.375, 0.5, 0.375, 0.5, 0.375, 0.5, 0.375, 0.5, 0.375, 0.5, 0.375, 0.5, 0.375, 0.5, 0.375, 0.5, 0.375, 0.5, 0.375, 0.5, 0.375, 0.5, 0.375, 0.5, 0.0, 0.0, 0.0, 0.0, 0.0, 0.0, 0.0, 0.0, 0.625, 0.5, 0.375, 0.5, 0.375, 0.5, 0.625, 0.5, 0.625, 0.5, 0.375, 0.5, 0.375, 0.5, 0.625, 0.5, 0.875, 0.5, 0.625, 0.5, 0.625, 0.5, 0.875, 0.5, 0.375, 0.5, 0.125, 0.5, 0.125, 0.5, 0.375, 0.5, 0.375, 0.25, 0.625, 0.25, 0.625, 0.25, 0.375, 0.25, 0.375, 0.5, 0.125, 0.5, 0.125, 0.5, 0.375, 0.5, 0.375, 0.25, 0.625, 0.25, 0.625, 0.25, 0.375, 0.25, 0.625, 0.5, 0.375, 0.5, 0.375, 0.5, 0.625, 0.5, 0.875, 0.5, 0.625, 0.5, 0.625, 0.5, 0.875, 0.5, 0.375, 0.5, 0.625, 0.5, 0.625, 0.5, 0.375, 0.5, 0.625, 0.5, 0.625, 0.5, 0.625, 0.5, 0.625, 0.5, 0.375, 0.5, 0.375, 0.5, 0.375, 0.5, 0.375, 0.5, 0.625, 0.5, 0.375, 0.5, 0.375, 0.5, 0.625, 0.5, 0.375, 0.5, 0.375, 0.5, 0.375, 0.5, 0.375, 0.5, 0.625, 0.5, 0.625, 0.5, 0.625, 0.5, 0.625, 0.5, 0.375, 0.5, 0.625, 0.5, 0.625, 0.5, 0.375, 0.5, 0.375, 0.5, 0.375, 0.5, 0.375, 0.5, 0.375, 0.5, 0.625, 0.5, 0.625, 0.5, 0.625, 0.5, 0.625, 0.5, 0.375, 0.5, 0.375, 0.5, 0.375, 0.5, 0.375, 0.5, 0.375, 0.5, 0.375, 0.5, 0.375, 0.5, 0.375, 0.5, 0.625, 0.5, 0.625, 0.5, 0.625, 0.5, 0.625, 0.5, 0.375, 0.5, 0.625, 0.5, 0.625, 0.5, 0.375, 0.5, 0.375, 0.5, 0.375, 0.5, 0.375, 0.5, 0.375, 0.5, 0.625, 0.5, 0.625, 0.5, 0.625, 0.5, 0.625, 0.5, 0.375, 0.5, 0.625, 0.5, 0.625, 0.5, 0.375, 0.5, 0.375, 0.5, 0.375, 0.5, 0.375, 0.5, 0.375, 0.5, 0.625, 0.5, 0.625, 0.5, 0.625, 0.5, 0.625, 0.5, 0.375, 0.5, 0.625, 0.5, 0.625, 0.5, 0.375, 0.5, 0.375, 0.5, 0.375, 0.5, 0.375, 0.5, 0.375, 0.5, 0.625, 0.5, 0.625, 0.5, 0.625, 0.5, 0.625, 0.5, 0.375, 0.5, 0.375, 0.5, 0.375, 0.5, 0.375, 0.5, 0.625, 0.5, 0.625, 0.5, 0.625, 0.5, 0.625, 0.5, 0.625, 0.5, 0.625, 0.5, 0.625, 0.5, 0.625, 0.5, 0.375, 0.5, 0.625, 0.5, 0.625, 0.5, 0.375, 0.5, 0.0, 0.0, 0.0, 0.0, 0.0, 0.0, 0.0, 0.0, 0.375, 0.5, 0.375, 0.5, 0.375, 0.5, 0.375, 0.5, 0.0, 0.0, 0.0, 0.0, 0.0, 0.0, 0.0, 0.0, 0.375, 0.5, 0.375, 0.5, 0.375, 0.5, 0.375, 0.5, 0.375, 0.5, 0.625, 0.5, 0.625, 0.5, 0.375, 0.5, 0.375, 0.5, 0.625, 0.5, 0.625, 0.5, 0.375, 0.5, 0.375, 0.5, 0.625, 0.5, 0.625, 0.5, 0.375, 0.5, 0.625, 0.5, 0.625, 0.5, 0.625, 0.5, 0.625, 0.5, 0.0, 0.0, 0.0, 0.0, 0.0, 0.0, 0.0, 0.0, 0.375, 0.5, 0.375, 0.5, 0.375, 0.5, 0.375, 0.5, 0.625, 0.5, 0.375, 0.5, 0.375, 0.5, 0.625, 0.5, 0.375, 0.5, 0.625, 0.5, 0.625, 0.5, 0.375, 0.5, 0.625, 0.5, 0.625, 0.5, 0.625, 0.5, 0.625, 0.5, 0.375, 0.5, 0.625, 0.5, 0.625, 0.5, 0.375, 0.5, 0.375, 0.5, 0.375, 0.5, 0.375, 0.5, 0.375, 0.5, 0.0, 0.0, 0.0, 0.0, 0.0, 0.0, 0.0, 0.0, 0.625, 0.5, 0.625, 0.5, 0.625, 0.5, 0.625, 0.5, 0.375, 0.5, 0.375, 0.5, 0.375, 0.5, 0.375, 0.5, 0.625, 0.5, 0.625, 0.5, 0.625, 0.5, 0.625, 0.5, 0.0, 0.0, 0.0, 0.0, 0.0, 0.0, 0.0, 0.0, 0.625, 0.5, 0.625, 0.5, 0.625, 0.5, 0.625, 0.5, 0.375, 0.5, 0.625, 0.5, 0.625, 0.5, 0.375, 0.5, 0.375, 0.5, 0.375, 0.5, 0.375, 0.5, 0.375, 0.5, 0.375, 0.5, 0.625, 0.5, 0.625, 0.5, 0.375, 0.5, 0.375, 0.5, 0.375, 0.5, 0.375, 0.5, 0.375, 0.5, 0.0, 0.0, 0.0, 0.0, 0.0, 0.0, 0.0, 0.0, 0.0, 0.0, 0.0, 0.0, 0.0, 0.0, 0.0, 0.0, 0.0, 0.0, 0.0, 0.0, 0.0, 0.0, 0.0, 0.0, 0.625, 0.5, 0.625, 0.5, 0.625, 0.5, 0.625, 0.5, 0.0, 0.0, 0.0, 0.0, 0.0, 0.0, 0.0, 0.0, 0.625, 0.5, 0.625, 0.5, 0.625, 0.5, 0.625, 0.5, 0.375, 0.5, 0.375, 0.5, 0.375, 0.5, 0.375, 0.5, 0.375, 0.5, 0.625, 0.5, 0.625, 0.5, 0.375, 0.5, 0.625, 0.5, 0.625, 0.5, 0.625, 0.5, 0.625, 0.5, 0.375, 0.5, 0.625, 0.5, 0.625, 0.5, 0.375, 0.5, 0.625, 0.5, 0.375, 0.5, 0.375, 0.5, 0.625, 0.5, 0.375, 0.5, 0.375, 0.5, 0.375, 0.5, 0.375, 0.5, 0.625, 0.5, 0.375, 0.5, 0.375, 0.5, 0.625, 0.5, 0.375, 0.5, 0.625, 0.5, 0.625, 0.5, 0.375, 0.5, 0.375, 0.5, 0.375, 0.5, 0.375, 0.5, 0.375, 0.5, 0.625, 0.5, 0.625, 0.5, 0.625, 0.5, 0.625, 0.5, 0.375, 0.5, 0.625, 0.5, 0.625, 0.5, 0.375, 0.5, 0.375, 0.5, 0.375, 0.5, 0.375, 0.5, 0.375, 0.5, 0.375, 0.5, 0.375, 0.5, 0.375, 0.5, 0.375, 0.5, 0.625, 0.5, 0.375, 0.5, 0.375, 0.5, 0.625, 0.5, 0.625, 0.5, 0.625, 0.5, 0.625, 0.5, 0.625, 0.5, 0.625, 0.5, 0.625, 0.5, 0.625, 0.5, 0.625, 0.5, 0.625, 0.5, 0.625, 0.5, 0.625, 0.5, 0.625, 0.5, 0.625, 0.5, 0.375, 0.5, 0.375, 0.5, 0.625, 0.5, 0.375, 0.5, 0.375, 0.5, 0.375, 0.5, 0.375, 0.5, 0.375, 0.5, 0.375, 0.5, 0.375, 0.5, 0.375, 0.5, 0.375, 0.5, 0.625, 0.5, 0.625, 0.5, 0.375, 0.5, 0.375, 0.5, 0.375, 0.5, 0.375, 0.5, 0.375, 0.5, 0.625, 0.5, 0.375, 0.5, 0.375, 0.5, 0.625, 0.5, 0.625, 0.5, 0.375, 0.5, 0.375, 0.5, 0.625, 0.5, 0.625, 0.5, 0.375, 0.5, 0.375, 0.5, 0.625, 0.5, 0.625, 0.5, 0.625, 0.5, 0.625, 0.5, 0.625, 0.5, 0.375, 0.5, 0.625, 0.5, 0.625, 0.5, 0.375, 0.5, 0.625, 0.5, 0.625, 0.5, 0.625, 0.5, 0.625, 0.5, 0.625, 0.5, 0.625, 0.5, 0.625, 0.5, 0.625, 0.5, 0.375, 0.5, 0.625, 0.5, 0.625, 0.5, 0.375, 0.5, 0.375, 0.5, 0.375, 0.5, 0.375, 0.5, 0.375, 0.5, 0.375, 0.5, 0.625, 0.5, 0.625, 0.5, 0.375, 0.5, 0.375, 0.5, 0.625, 0.5, 0.625, 0.5, 0.375, 0.5, 0.375, 0.5, 0.375, 0.5, 0.375, 0.5, 0.375, 0.5, 0.625, 0.5, 0.375, 0.5, 0.375, 0.5, 0.625, 0.5, 0.375, 0.5, 0.375, 0.5, 0.375, 0.5, 0.375, 0.5, 0.625, 0.5, 0.625, 0.5, 0.625, 0.5, 0.625, 0.5, 0.375, 0.5, 0.625, 0.5, 0.625, 0.5, 0.375, 0.5, 0.625, 0.5, 0.375, 0.5, 0.375, 0.5, 0.625, 0.5, 0.375, 0.5, 0.375, 0.5, 0.375, 0.5, 0.375, 0.5, 0.375, 0.5, 0.625, 0.5, 0.625, 0.5, 0.375, 0.5, 0.625, 0.5, 0.625, 0.5, 0.625, 0.5, 0.625, 0.5, 0.625, 0.5, 0.375, 0.5, 0.375, 0.5, 0.625, 0.5, 0.625, 0.5, 0.625, 0.5, 0.625, 0.5, 0.625, 0.5, 0.375, 0.5, 0.625, 0.5, 0.625, 0.5, 0.375, 0.5, 0.625, 0.5, 0.625, 0.5, 0.625, 0.5, 0.625, 0.5, 0.625, 0.5, 0.375, 0.5, 0.375, 0.5, 0.625, 0.5, 0.375, 0.5, 0.375, 0.5, 0.375, 0.5, 0.375, 0.5, 0.625, 0.5, 0.375, 0.5, 0.375, 0.5, 0.625, 0.5, 0.375, 0.5, 0.375, 0.5, 0.375, 0.5, 0.375, 0.5, 0.375, 0.5, 0.625, 0.5, 0.625, 0.5, 0.375, 0.5, 0.375, 0.5, 0.625, 0.5, 0.625, 0.5, 0.375, 0.5, 0.375, 0.5, 0.625, 0.5, 0.625, 0.5, 0.375, 0.5, 0.625, 0.5, 0.625, 0.5, 0.625, 0.5, 0.625, 0.5, 0.625, 0.5, 0.375, 0.5, 0.375, 0.5, 0.625, 0.5, 0.375, 0.5, 0.375, 0.5, 0.375, 0.5, 0.375, 0.5, 0.625, 0.5, 0.375, 0.5, 0.375, 0.5, 0.625, 0.5, 0.625, 0.5, 0.625, 0.5, 0.625, 0.5, 0.625, 0.5, 0.375, 0.5, 0.625, 0.5, 0.625, 0.5, 0.375, 0.5, 0.625, 0.5, 0.625, 0.5, 0.625, 0.5, 0.625, 0.5, 0.625, 0.5, 0.375, 0.5, 0.375, 0.5, 0.625, 0.5, 0.625, 0.5, 0.625, 0.5, 0.625, 0.5, 0.625, 0.5, 0.375, 0.5, 0.625, 0.5, 0.625, 0.5, 0.375, 0.5, 0.375, 0.5, 0.375, 0.5, 0.375, 0.5, 0.375, 0.5, 0.375, 0.5, 0.625, 0.5, 0.625, 0.5, 0.375, 0.5, 0.375, 0.5, 0.375, 0.5, 0.375, 0.5, 0.375, 0.5, 0.625, 0.5, 0.375, 0.5, 0.375, 0.5, 0.625, 0.5, 0.625, 0.5, 0.375, 0.5, 0.375, 0.5, 0.625, 0.5, 0.625, 0.5, 0.375, 0.5, 0.375, 0.5, 0.625, 0.5, 0.625, 0.5, 0.625, 0.5, 0.625, 0.5, 0.625, 0.5, 0.375, 0.5, 0.625, 0.5, 0.625, 0.5, 0.375, 0.5, 0.375, 0.5, 0.375, 0.5, 0.375, 0.5, 0.375, 0.5, 0.625, 0.5, 0.625, 0.5, 0.625, 0.5, 0.625, 0.5, 0.375, 0.5, 0.625, 0.5, 0.625, 0.5, 0.375, 0.5, 0.375, 0.5, 0.375, 0.5, 0.375, 0.5, 0.375, 0.5, 0.625, 0.25, 0.375, 0.25, 0.375, 0.25, 0.625, 0.25, 0.625, 0.25, 0.375, 0.25, 0.375, 0.25, 0.625, 0.25, 0.375, 0.25, 0.625, 0.25, 0.625, 0.25, 0.375, 0.25, 0.375, 0.25, 0.625, 0.25, 0.625, 0.25, 0.375, 0.25, 0.875, 0.5, 0.875, 0.5, 0.875, 0.5, 0.875, 0.5, 0.875, 0.5, 0.875, 0.5, 0.875, 0.5, 0.875, 0.5, 0.125, 0.5, 0.125, 0.5, 0.125, 0.5, 0.125, 0.5, 0.125, 0.5, 0.125, 0.5, 0.125, 0.5, 0.125, 0.5, 0.375, 0.5, 0.625, 0.5, 0.625, 0.5833, 0.375, 0.5833, 0.375, 0.5833, 0.625, 0.5833, 0.625, 0.6667, 0.375, 0.6667, 0.125, 0.5, 0.375, 0.5, 0.375, 0.5833, 0.125, 0.5833, 0.125, 0.5833, 0.375, 0.5833, 0.375, 0.6667, 0.125, 0.6667, 0.375, 0.0, 0.625, 0.0, 0.625, 0.08333, 0.375, 0.08333, 0.375, 0.08333, 0.625, 0.08333, 0.625, 0.1667, 0.375, 0.1667, 0.625, 0.5, 0.875, 0.5, 0.875, 0.5833, 0.625, 0.5833, 0.625, 0.5833, 0.875, 0.5833, 0.875, 0.6667, 0.625, 0.6667, 0.375, 0.5, 0.625, 0.5, 0.625, 0.5833, 0.375, 0.5833, 0.375, 0.5833, 0.625, 0.5833, 0.625, 0.6667, 0.375, 0.6667, 0.125, 0.5, 0.375, 0.5, 0.375, 0.5833, 0.125, 0.5833, 0.125, 0.5833, 0.375, 0.5833, 0.375, 0.6667, 0.125, 0.6667, 0.375, 0.0, 0.625, 0.0, 0.625, 0.08333, 0.375, 0.08333, 0.375, 0.08333, 0.625, 0.08333, 0.625, 0.1667, 0.375, 0.1667, 0.625, 0.5, 0.875, 0.5, 0.875, 0.5833, 0.625, 0.5833, 0.625, 0.5833, 0.875, 0.5833, 0.875, 0.6667, 0.625, 0.6667, 0.375, 0.5, 0.375, 0.5, 0.375, 0.5, 0.375, 0.5, 0.625, 0.5, 0.625, 0.5, 0.625, 0.5, 0.625, 0.5, 0.375, 0.5, 0.375, 0.5, 0.375, 0.5, 0.375, 0.5, 0.375, 0.5, 0.375, 0.5, 0.375, 0.5, 0.375, 0.5, 0.375, 0.5, 0.375, 0.5, 0.375, 0.5, 0.375, 0.5, 0.625, 0.5, 0.625, 0.5, 0.625, 0.5, 0.625, 0.5, 0.375, 0.5, 0.625, 0.5, 0.625, 0.5, 0.375, 0.5, 0.0, 0.0, 0.0, 0.0, 0.0, 0.0, 0.0, 0.0, 0.375, 0.5, 0.375, 0.5, 0.375, 0.5, 0.375, 0.5, 0.625, 0.5, 0.375, 0.5, 0.375, 0.5, 0.625, 0.5, 0.625, 0.5, 0.625, 0.5, 0.625, 0.5, 0.625, 0.5, 0.375, 0.5, 0.625, 0.5, 0.625, 0.5, 0.375, 0.5, 0.0, 0.0, 0.0, 0.0, 0.0, 0.0, 0.0, 0.0, 0.625, 0.5, 0.625, 0.5, 0.625, 0.5, 0.625, 0.5, 0.375, 0.5, 0.375, 0.5, 0.375, 0.5, 0.375, 0.5, 0.0, 0.0, 0.0, 0.0, 0.0, 0.0, 0.0, 0.0, 0.375, 0.5, 0.375, 0.5, 0.375, 0.5, 0.375, 0.5, 0.625, 0.5, 0.625, 0.5, 0.625, 0.5, 0.625, 0.5, 0.625, 0.5, 0.375, 0.5, 0.375, 0.5, 0.625, 0.5, 0.375, 0.5, 0.375, 0.5, 0.375, 0.5, 0.375, 0.5, 0.625, 0.5, 0.625, 0.5, 0.625, 0.5, 0.625, 0.5, 0.625, 0.5, 0.375, 0.5, 0.375, 0.5, 0.625, 0.5, 0.375, 0.5, 0.375, 0.5, 0.375, 0.5, 0.375, 0.5, 0.625, 0.5, 0.625, 0.5, 0.625, 0.5, 0.625, 0.5, 0.625, 0.5, 0.375, 0.5, 0.375, 0.5, 0.625, 0.5, 0.375, 0.5, 0.375, 0.5, 0.375, 0.5, 0.375, 0.5, 0.625, 0.5, 0.625, 0.5, 0.625, 0.5, 0.625, 0.5, 0.625, 0.5, 0.625, 0.5, 0.625, 0.5, 0.625, 0.5, 0.375, 0.5, 0.375, 0.5, 0.375, 0.5, 0.375, 0.5, 0.625, 0.5, 0.625, 0.5, 0.625, 0.5, 0.625, 0.5, 0.625, 0.5, 0.375, 0.5, 0.375, 0.5, 0.625, 0.5, 0.375, 0.5, 0.375, 0.5, 0.375, 0.5, 0.375, 0.5, 0.625, 0.5, 0.625, 0.5, 0.625, 0.5, 0.625, 0.5, 0.625, 0.5, 0.375, 0.5, 0.375, 0.5, 0.625, 0.5, 0.375, 0.5, 0.375, 0.5, 0.375, 0.5, 0.375, 0.5, 0.625, 0.5, 0.625, 0.5, 0.625, 0.5, 0.625, 0.5, 0.625, 0.5, 0.375, 0.5, 0.375, 0.5, 0.625, 0.5, 0.375, 0.5, 0.375, 0.5, 0.375, 0.5, 0.375, 0.5, 0.625, 0.5, 0.625, 0.5, 0.625, 0.5, 0.625, 0.5, 0.625, 0.5, 0.375, 0.5, 0.375, 0.5, 0.625, 0.5, 0.625, 0.5, 0.625, 0.5, 0.625, 0.5, 0.625, 0.5, 0.375, 0.5, 0.375, 0.5, 0.375, 0.5, 0.375, 0.5, 0.625, 0.5, 0.625, 0.5, 0.625, 0.5, 0.625, 0.5, 0.375, 0.5, 0.375, 0.5, 0.375, 0.5, 0.375, 0.5, 0.625, 0.5, 0.625, 0.5, 0.625, 0.5, 0.625, 0.5, 0.375, 0.5, 0.375, 0.5, 0.375, 0.5, 0.375, 0.5, 0.625, 0.5, 0.625, 0.5, 0.625, 0.5, 0.625, 0.5, 0.375, 0.5, 0.375, 0.5, 0.375, 0.5, 0.375, 0.5, 0.625, 0.5, 0.625, 0.5, 0.625, 0.5, 0.625, 0.5, 0.375, 0.5, 0.375, 0.5, 0.375, 0.5, 0.375, 0.5, 0.625, 0.5, 0.625, 0.5, 0.625, 0.5, 0.625, 0.5, 0.375, 0.5, 0.375, 0.5, 0.375, 0.5, 0.375, 0.5, 0.375, 0.5, 0.375, 0.5, 0.375, 0.5, 0.375, 0.5, 0.625, 0.5, 0.625, 0.5, 0.625, 0.5, 0.625, 0.5, 0.625, 0.5, 0.375, 0.5, 0.375, 0.5, 0.625, 0.5, 0.375, 0.5, 0.375, 0.5, 0.375, 0.5, 0.375, 0.5, 0.625, 0.5, 0.625, 0.5, 0.625, 0.5, 0.625, 0.5, 0.625, 0.5, 0.375, 0.5, 0.375, 0.5, 0.625, 0.5, 0.625, 0.5, 0.625, 0.5, 0.625, 0.5, 0.625, 0.5, 0.375, 0.5, 0.375, 0.5, 0.375, 0.5, 0.375, 0.5, 0.625, 0.5, 0.625, 0.5, 0.625, 0.5, 0.625, 0.5, 0.375, 0.5, 0.375, 0.5, 0.375, 0.5, 0.375, 0.5, 0.625, 0.5, 0.625, 0.5, 0.625, 0.5, 0.625, 0.5, 0.375, 0.5, 0.375, 0.5, 0.375, 0.5, 0.375, 0.5, 0.625, 0.5, 0.625, 0.5, 0.625, 0.5, 0.625, 0.5, 0.375, 0.5, 0.375, 0.5, 0.375, 0.5, 0.375, 0.5, 0.625, 0.5, 0.625, 0.5, 0.625, 0.5, 0.625, 0.5, 0.375, 0.5, 0.375, 0.5, 0.375, 0.5, 0.375, 0.5, 0.625, 0.5, 0.625, 0.5, 0.625, 0.5, 0.625, 0.5, 0.375, 0.5, 0.375, 0.5, 0.375, 0.5, 0.375, 0.5, 0.625, 0.5, 0.625, 0.5, 0.625, 0.5, 0.625, 0.5, 0.375, 0.5, 0.375, 0.5, 0.375, 0.5, 0.375, 0.5, 0.625, 0.5, 0.625, 0.5, 0.625, 0.5, 0.625, 0.5, 0.375, 0.5, 0.375, 0.5, 0.375, 0.5, 0.375, 0.5, 0.625, 0.5, 0.625, 0.5, 0.625, 0.5, 0.625, 0.5, 0.375, 0.5, 0.375, 0.5, 0.375, 0.5, 0.375, 0.5, 0.625, 0.5, 0.625, 0.5, 0.625, 0.5, 0.625, 0.5, 0.375, 0.5, 0.375, 0.5, 0.375, 0.5, 0.375, 0.5, 0.625, 0.5, 0.625, 0.5, 0.625, 0.5, 0.625, 0.5, 0.375, 0.5, 0.375, 0.5, 0.375, 0.5, 0.375, 0.5, 0.625, 0.5, 0.625, 0.5, 0.625, 0.5, 0.625, 0.5, 0.375, 0.5, 0.375, 0.5, 0.375, 0.5, 0.375, 0.5, 0.625, 0.5, 0.625, 0.5, 0.625, 0.5, 0.625, 0.5, 0.375, 0.5, 0.375, 0.5, 0.375, 0.5, 0.375, 0.5, 0.375, 0.5, 0.375, 0.5, 0.375, 0.5, 0.375, 0.5, 0.375, 0.5, 0.625, 0.5, 0.625, 0.5, 0.375, 0.5, 0.625, 0.5, 0.625, 0.5, 0.625, 0.5, 0.625, 0.5, 0.625, 0.5, 0.375, 0.5, 0.375, 0.5, 0.625, 0.5, 0.625, 0.5, 0.625, 0.5, 0.625, 0.5, 0.625, 0.5, 0.625, 0.5, 0.625, 0.5, 0.625, 0.5, 0.625, 0.5, 0.625, 0.5, 0.625, 0.5, 0.625, 0.5, 0.625, 0.5, 0.625, 0.5, 0.375, 0.5, 0.375, 0.5, 0.625, 0.5, 0.625, 0.5, 0.375, 0.5, 0.375, 0.5, 0.625, 0.5, 0.625, 0.5, 0.375, 0.5, 0.375, 0.5, 0.625, 0.5, 0.375, 0.5, 0.375, 0.5, 0.375, 0.5, 0.375, 0.5, 0.375, 0.5, 0.625, 0.5, 0.625, 0.5, 0.375, 0.5, 0.375, 0.5, 0.375, 0.5, 0.375, 0.5, 0.375, 0.5, 0.375, 0.5, 0.375, 0.5, 0.375, 0.5, 0.375, 0.5, 0.375, 0.5, 0.625, 0.5, 0.625, 0.5, 0.375, 0.5, 0.625, 0.5, 0.625, 0.5, 0.625, 0.5, 0.625, 0.5, 0.625, 0.5, 0.375, 0.5, 0.375, 0.5, 0.625, 0.5, 0.375, 0.5, 0.625, 0.5, 0.625, 0.5, 0.375, 0.5, 0.625, 0.5, 0.625, 0.5, 0.625, 0.5, 0.625, 0.5, 0.625, 0.5, 0.375, 0.5, 0.375, 0.5, 0.625, 0.5, 0.375, 0.5, 0.375, 0.5, 0.375, 0.5, 0.375, 0.5, 0.625, 0.5, 0.375, 0.5, 0.375, 0.5, 0.625, 0.5, 0.625, 0.5, 0.625, 0.5, 0.625, 0.5, 0.625, 0.5, 0.375, 0.5, 0.625, 0.5, 0.625, 0.5, 0.375, 0.5, 0.625, 0.5, 0.375, 0.5, 0.375, 0.5, 0.625, 0.5, 0.625, 0.5, 0.375, 0.5, 0.375, 0.5, 0.625, 0.5, 0.625, 0.5, 0.625, 0.5, 0.625, 0.5, 0.625, 0.5, 0.375, 0.5, 0.625, 0.5, 0.625, 0.5, 0.375, 0.5, 0.625, 0.5, 0.625, 0.5, 0.625, 0.5, 0.625, 0.5, 0.625, 0.5, 0.625, 0.5, 0.625, 0.5, 0.625, 0.5, 0.375, 0.5, 0.625, 0.5, 0.625, 0.5, 0.375, 0.5, 0.375, 0.5, 0.375, 0.5, 0.375, 0.5, 0.375, 0.5, 0.375, 0.5, 0.625, 0.5, 0.625, 0.5, 0.375, 0.5, 0.625, 0.5, 0.625, 0.5, 0.625, 0.5, 0.625, 0.5, 0.375, 0.5, 0.375, 0.5, 0.375, 0.5, 0.375, 0.5, 0.625, 0.5, 0.375, 0.5, 0.375, 0.5, 0.625, 0.5, 0.625, 0.5, 0.625, 0.5, 0.625, 0.5, 0.625, 0.5, 0.375, 0.5, 0.625, 0.5, 0.625, 0.5, 0.375, 0.5, 0.375, 0.5, 0.375, 0.5, 0.375, 0.5, 0.375, 0.5, 0.625, 0.5, 0.375, 0.5, 0.375, 0.5, 0.625, 0.5, 0.625, 0.5, 0.625, 0.5, 0.625, 0.5, 0.625, 0.5, 0.375, 0.5, 0.625, 0.5, 0.625, 0.5, 0.375, 0.5, 0.375, 0.5, 0.375, 0.5, 0.375, 0.5, 0.375, 0.5, 0.625, 0.5, 0.375, 0.5, 0.375, 0.5, 0.625, 0.5, 0.375, 0.5, 0.625, 0.5, 0.625, 0.5, 0.375, 0.5, 0.375, 0.5, 0.625, 0.5, 0.625, 0.5, 0.375, 0.5, 0.375, 0.5, 0.375, 0.5, 0.375, 0.5, 0.375, 0.5, 0.625, 0.5, 0.375, 0.5, 0.375, 0.5, 0.625, 0.5, 0.375, 0.5, 0.375, 0.5, 0.375, 0.5, 0.375, 0.5, 0.375, 0.5, 0.625, 0.5, 0.625, 0.5, 0.375, 0.5, 0.375, 0.5, 0.375, 0.5, 0.375, 0.5, 0.375, 0.5, 0.625, 0.5, 0.375, 0.5, 0.375, 0.5, 0.625, 0.5, 0.375, 0.5, 0.625, 0.5, 0.625, 0.5, 0.375, 0.5, 0.375, 0.5, 0.625, 0.5, 0.625, 0.5, 0.375, 0.5, 0.625, 0.5, 0.625, 0.5, 0.625, 0.5, 0.625, 0.5, 0.625, 0.5, 0.375, 0.5, 0.375, 0.5, 0.625, 0.5, 0.375, 0.5, 0.625, 0.5, 0.625, 0.5, 0.375, 0.5, 0.625, 0.5, 0.625, 0.5, 0.625, 0.5, 0.625, 0.5, 0.625, 0.5, 0.375, 0.5, 0.375, 0.5, 0.625, 0.5, 0.375, 0.5, 0.375, 0.5, 0.375, 0.5, 0.375, 0.5, 0.375, 0.5, 0.375, 0.5, 0.625, 0.5, 0.625, 0.5, 0.375, 0.5, 0.625, 0.5, 0.625, 0.5, 0.375, 0.5, 0.375, 0.5, 0.375, 0.5, 0.375, 0.5, 0.375, 0.5, 0.375, 0.5, 0.625, 0.5, 0.625, 0.5, 0.375, 0.5, 0.625, 0.5, 0.625, 0.5, 0.625, 0.5, 0.625, 0.5, 0.625, 0.5, 0.375, 0.5, 0.375, 0.5, 0.625, 0.5, 0.375, 0.5, 0.375, 0.5, 0.625, 0.5, 0.625, 0.5, 0.375, 0.5, 0.375, 0.5, 0.625, 0.5, 0.625, 0.5, 0.375, 0.5, 0.375, 0.5, 0.625, 0.5, 0.625, 0.5, 0.375, 0.5, 0.375, 0.5, 0.625, 0.5, 0.625, 0.5, 0.375, 0.5, 0.375, 0.5, 0.625, 0.5, 0.625, 0.5, 0.375, 0.5, 0.375, 0.5, 0.625, 0.5, 0.625, 0.5, 0.375, 0.5, 0.375, 0.5, 0.625, 0.5, 0.625, 0.5, 0.375, 0.5, 0.375, 0.5, 0.625, 0.5, 0.625, 0.5, 0.375, 0.5, 0.375, 0.5, 0.625, 0.5, 0.625, 0.5, 0.375, 0.5, 0.375, 0.5, 0.625, 0.5, 0.625, 0.5, 0.375, 0.5, 0.375, 0.5, 0.625, 0.5, 0.625, 0.5, 0.375, 0.5, 0.375, 0.5, 0.625, 0.5, 0.625, 0.5, 0.375, 0.5, 0.375, 0.5, 0.625, 0.5, 0.625, 0.5, 0.375, 0.5, 0.375, 0.5, 0.625, 0.5, 0.625, 0.5, 0.625, 0.5, 0.375, 0.5, 0.375, 0.5, 0.625, 0.5, 0.375, 0.5, 0.375, 0.5, 0.625, 0.5, 0.625, 0.5, 0.375, 0.5, 0.375, 0.5, 0.625, 0.5, 0.625, 0.5, 0.375, 0.5, 0.375, 0.5, 0.625, 0.5, 0.625, 0.5, 0.375, 0.5, 0.375, 0.5, 0.625, 0.5, 0.625, 0.5, 0.375, 0.5, 0.375, 0.5, 0.625, 0.5, 0.625, 0.5, 0.375, 0.5, 0.375, 0.5, 0.625, 0.5, 0.625, 0.5, 0.375, 0.5, 0.375, 0.5, 0.625, 0.5, 0.625, 0.5, 0.375, 0.5, 0.375, 0.5, 0.625, 0.5, 0.625, 0.5, 0.375, 0.5, 0.375, 0.5, 0.625, 0.5, 0.625, 0.5, 0.375, 0.5, 0.375, 0.5, 0.625, 0.5, 0.625, 0.5, 0.375, 0.5, 0.375, 0.5, 0.625, 0.5, 0.625, 0.5, 0.375, 0.5, 0.375, 0.5, 0.625, 0.5, 0.625, 0.5, 0.375, 0.5, 0.375, 0.5, 0.625, 0.5, 0.625, 0.5, 0.375, 0.5, 0.375, 0.5, 0.0, 0.0, 0.625, 0.5, 0.375, 0.5, 0.375, 0.5, 0.625, 0.5, 0.625, 0.5, 0.375, 0.5, 0.375, 0.5, 0.625, 0.5, 0.625, 0.5, 0.375, 0.5, 0.375, 0.5, 0.625, 0.5, 0.625, 0.5, 0.375, 0.5, 0.375, 0.5, 0.625, 0.5, 0.625, 0.5, 0.375, 0.5, 0.375, 0.5, 0.625, 0.5, 0.625, 0.5, 0.375, 0.5, 0.375, 0.5, 0.625, 0.5, 0.625, 0.5, 0.375, 0.5, 0.375, 0.5, 0.625, 0.5, 0.625, 0.5, 0.625, 0.5, 0.625, 0.5, 0.375, 0.5, 0.375, 0.5, 0.375, 0.5, 0.625, 0.5, 0.625, 0.5, 0.375, 0.5, 0.375, 0.5, 0.375, 0.5, 0.625, 0.5, 0.625, 0.5, 0.375, 0.5, 0.375, 0.5, 0.625, 0.5, 0.625, 0.5, 0.375, 0.5, 0.375, 0.5, 0.625, 0.5, 0.625, 0.5, 0.375, 0.5, 0.375, 0.5, 0.625, 0.5, 0.625, 0.5, 0.375, 0.5, 0.375, 0.5, 0.625, 0.5, 0.625, 0.5, 0.375, 0.5, 0.375, 0.5, 0.625, 0.5, 0.625, 0.5, 0.375, 0.5, 0.375, 0.5, 0.625, 0.5, 0.625, 0.5, 0.375, 0.5, 0.375, 0.5, 0.625, 0.5, 0.625, 0.5, 0.375, 0.5, 0.375, 0.5, 0.625, 0.5, 0.625, 0.5, 0.375, 0.5, 0.375, 0.5, 0.625, 0.5, 0.625, 0.5, 0.375, 0.5, 0.375, 0.5, 0.625, 0.5, 0.625, 0.5, 0.375, 0.5, 0.375, 0.5, 0.625, 0.5, 0.625, 0.5, 0.375, 0.5, 0.625, 0.5, 0.625, 0.5, 0.375, 0.5, 0.375, 0.5, 0.375, 0.5, 0.625, 0.5, 0.625, 0.5, 0.375, 0.5, 0.375, 0.5, 0.625, 0.5, 0.625, 0.5, 0.375, 0.5, 0.375, 0.5, 0.625, 0.5, 0.625, 0.5, 0.375, 0.5, 0.375, 0.5, 0.625, 0.5, 0.625, 0.5, 0.375, 0.5, 0.375, 0.5, 0.625, 0.5, 0.625, 0.5, 0.375, 0.5, 0.375, 0.5, 0.625, 0.5, 0.625, 0.5, 0.375, 0.5, 0.375, 0.5, 0.625, 0.5, 0.625, 0.5, 0.375, 0.5, 0.375, 0.5, 0.625, 0.5, 0.625, 0.5, 0.625, 0.5, 0.625, 0.5, 0.625, 0.5, 0.625, 0.5, 0.375, 0.5, 0.375, 0.5, 0.375, 0.5, 0.375, 0.5, 0.625, 0.5, 0.375, 0.5, 0.375, 0.5, 0.625, 0.5, 0.625, 0.5, 0.625, 0.5, 0.625, 0.5, 0.625, 0.5, 0.375, 0.5, 0.375, 0.5, 0.375, 0.5, 0.375, 0.5, 0.375, 0.5, 0.625, 0.5, 0.625, 0.5, 0.375, 0.5, 0.375, 0.5, 0.375, 0.5, 0.375, 0.5, 0.375, 0.5, 0.625, 0.5, 0.375, 0.5, 0.375, 0.5, 0.625, 0.5, 0.625, 0.5, 0.375, 0.5, 0.375, 0.5, 0.625, 0.5, 0.625, 0.5, 0.375, 0.5, 0.375, 0.5, 0.625, 0.5, 0.625, 0.5, 0.625, 0.5, 0.625, 0.5, 0.625, 0.5, 0.375, 0.5, 0.625, 0.5, 0.625, 0.5, 0.375, 0.5, 0.625, 0.5, 0.625, 0.5, 0.625, 0.5, 0.625, 0.5, 0.625, 0.5, 0.625, 0.5, 0.625, 0.5, 0.625, 0.5, 0.375, 0.5, 0.625, 0.5, 0.625, 0.5, 0.375, 0.5, 0.375, 0.5, 0.375, 0.5, 0.375, 0.5, 0.375, 0.5, 0.375, 0.5, 0.625, 0.5, 0.625, 0.5, 0.375, 0.5, 0.375, 0.5, 0.625, 0.5, 0.625, 0.5, 0.375, 0.5, 0.375, 0.5, 0.375, 0.5, 0.375, 0.5, 0.375, 0.5, 0.625, 0.5, 0.375, 0.5, 0.375, 0.5, 0.625, 0.5, 0.375, 0.5, 0.375, 0.5, 0.375, 0.5, 0.375, 0.5, 0.375, 0.5, 0.375, 0.5, 0.375, 0.5, 0.375, 0.5, 0.625, 0.5, 0.375, 0.5, 0.375, 0.5, 0.625, 0.5, 0.625, 0.5, 0.625, 0.5, 0.625, 0.5, 0.625, 0.5, 0.375, 0.5, 0.625, 0.5, 0.625, 0.5, 0.375, 0.5, 0.625, 0.5, 0.375, 0.5, 0.375, 0.5, 0.625, 0.5, 0.625, 0.5, 0.625, 0.5, 0.625, 0.5, 0.625, 0.5, 0.375, 0.5, 0.375, 0.5, 0.375, 0.5, 0.375, 0.5, 0.625, 0.5, 0.625, 0.5, 0.625, 0.5, 0.625, 0.5, 0.625, 0.5, 0.375, 0.5, 0.375, 0.5, 0.625, 0.5, 0.625, 0.5, 0.625, 0.5, 0.625, 0.5, 0.625, 0.5, 0.375, 0.5, 0.625, 0.5, 0.625, 0.5, 0.375, 0.5, 0.625, 0.5, 0.375, 0.5, 0.375, 0.5, 0.625, 0.5, 0.625, 0.5, 0.375, 0.5, 0.375, 0.5, 0.625, 0.5, 0.375, 0.5, 0.375, 0.5, 0.375, 0.5, 0.375, 0.5, 0.375, 0.5, 0.625, 0.5, 0.625, 0.5, 0.375, 0.5, 0.375, 0.5, 0.375, 0.5, 0.375, 0.5, 0.375, 0.5, 0.375, 0.5, 0.375, 0.5, 0.375, 0.5, 0.375, 0.5, 0.375, 0.5, 0.625, 0.5, 0.625, 0.5, 0.375, 0.5, 0.625, 0.5, 0.625, 0.5, 0.625, 0.5, 0.625, 0.5, 0.625, 0.5, 0.625, 0.5, 0.625, 0.5, 0.625, 0.5, 0.375, 0.5, 0.625, 0.5, 0.625, 0.5, 0.375, 0.5, 0.625, 0.5, 0.625, 0.5, 0.625, 0.5, 0.625, 0.5, 0.625, 0.5, 0.375, 0.5, 0.375, 0.5, 0.625, 0.5, 0.625, 0.5, 0.375, 0.5, 0.375, 0.5, 0.625, 0.5, 0.625, 0.5, 0.375, 0.5, 0.375, 0.5, 0.625, 0.5, 0.375, 0.5, 0.375, 0.5, 0.375, 0.5, 0.375, 0.5, 0.625, 0.5, 0.375, 0.5, 0.375, 0.5, 0.625, 0.5, 0.625, 0.5, 0.625, 0.5, 0.625, 0.5, 0.625, 0.5, 0.375, 0.5, 0.375, 0.5, 0.375, 0.5, 0.375, 0.5, 0.625, 0.5, 0.625, 0.5, 0.625, 0.5, 0.625, 0.5, 0.375, 0.5, 0.625, 0.5, 0.625, 0.5, 0.375, 0.5, 0.375, 0.5, 0.375, 0.5, 0.375, 0.5, 0.375, 0.5, 0.375, 0.5, 0.625, 0.5, 0.625, 0.5, 0.375, 0.5, 0.375, 0.5, 0.375, 0.5, 0.375, 0.5, 0.375, 0.5, 0.625, 0.5, 0.375, 0.5, 0.375, 0.5, 0.625, 0.5, 0.625, 0.5, 0.625, 0.5, 0.625, 0.5, 0.625, 0.5, 0.625, 0.5, 0.375, 0.5, 0.375, 0.5, 0.625, 0.5, 0.0, 0.0, 0.0, 0.0, 0.0, 0.0, 0.0, 0.0, 0.0, 0.0, 0.0, 0.0, 0.0, 0.0, 0.0, 0.0, 0.0, 0.0, 0.0, 0.0, 0.0, 0.0, 0.0, 0.0, 0.375, 0.5, 0.625, 0.5, 0.625, 0.5, 0.375, 0.5, 0.375, 0.5, 0.375, 0.5, 0.375, 0.5, 0.375, 0.5, 0.375, 0.5, 0.625, 0.5, 0.625, 0.5, 0.375, 0.5, 0.625, 0.5, 0.625, 0.5, 0.625, 0.5, 0.625, 0.5, 0.625, 0.5, 0.625, 0.5, 0.625, 0.5, 0.625, 0.5, 0.625, 0.5, 0.625, 0.5, 0.625, 0.5, 0.625, 0.5, 0.625, 0.5, 0.375, 0.5, 0.375, 0.5, 0.625, 0.5, 0.375, 0.5, 0.375, 0.5, 0.375, 0.5, 0.375, 0.5, 0.375, 0.5, 0.375, 0.5, 0.375, 0.5, 0.375, 0.5, 0.625, 0.5, 0.375, 0.5, 0.375, 0.5, 0.625, 0.5, 0.375, 0.5, 0.375, 0.5, 0.375, 0.5, 0.375, 0.5, 0.375, 0.5, 0.625, 0.5, 0.625, 0.5, 0.375, 0.5, 0.375, 0.5, 0.625, 0.5, 0.625, 0.5, 0.375, 0.5, 0.375, 0.5, 0.625, 0.5, 0.625, 0.5, 0.375, 0.5, 0.625, 0.5, 0.625, 0.5, 0.625, 0.5, 0.625, 0.5, 0.625, 0.5, 0.625, 0.5, 0.625, 0.5, 0.625, 0.5, 0.375, 0.5, 0.625, 0.5, 0.625, 0.5, 0.375, 0.5, 0.625, 0.5, 0.625, 0.5, 0.625, 0.5, 0.625, 0.5, 0.375, 0.5, 0.375, 0.5, 0.375, 0.5, 0.375, 0.5, 0.625, 0.5, 0.375, 0.5, 0.375, 0.5, 0.625, 0.5, 0.375, 0.5, 0.625, 0.5, 0.625, 0.5, 0.375, 0.5, 0.625, 0.5, 0.625, 0.5, 0.625, 0.5, 0.625, 0.5, 0.625, 0.5, 0.375, 0.5, 0.375, 0.5, 0.625, 0.5, 0.375, 0.5, 0.375, 0.5, 0.375, 0.5, 0.375, 0.5, 0.625, 0.5, 0.625, 0.5, 0.625, 0.5, 0.625, 0.5, 0.375, 0.5, 0.375, 0.5, 0.375, 0.5, 0.375, 0.5, 0.375, 0.5, 0.625, 0.5, 0.625, 0.5, 0.375, 0.5, 0.625, 0.5, 0.375, 0.5, 0.375, 0.5, 0.625, 0.5, 0.375, 0.5, 0.375, 0.5, 0.375, 0.5, 0.375, 0.5, 0.375, 0.5, 0.625, 0.5, 0.625, 0.5, 0.375, 0.5, 0.375, 0.5, 0.375, 0.5, 0.375, 0.5, 0.375, 0.5, 0.625, 0.5, 0.375, 0.5, 0.375, 0.5, 0.625, 0.5, 0.625, 0.5, 0.375, 0.5, 0.375, 0.5, 0.625, 0.5, 0.625, 0.5, 0.375, 0.5, 0.375, 0.5, 0.625, 0.5, 0.625, 0.5, 0.625, 0.5, 0.625, 0.5, 0.625, 0.5, 0.625, 0.5, 0.625, 0.5, 0.625, 0.5, 0.625, 0.5, 0.375, 0.5, 0.625, 0.5, 0.625, 0.5, 0.375, 0.5, 0.625, 0.5, 0.375, 0.5, 0.375, 0.5, 0.625, 0.5, 0.375, 0.5, 0.625, 0.5, 0.625, 0.5, 0.375, 0.5, 0.375, 0.5, 0.375, 0.5, 0.375, 0.5, 0.375, 0.5, 0.625, 0.5, 0.625, 0.5, 0.625, 0.5, 0.625, 0.5, 0.375, 0.5, 0.375, 0.5, 0.375, 0.5, 0.375, 0.5, 0.625, 0.5, 0.375, 0.5, 0.375, 0.5, 0.625, 0.5, 0.375, 0.5, 0.625, 0.5, 0.625, 0.5, 0.375, 0.5, 0.375, 0.5, 0.375, 0.5, 0.375, 0.5, 0.375, 0.5, 0.375, 0.5, 0.625, 0.5, 0.625, 0.5, 0.375, 0.5, 0.375, 0.5, 0.625, 0.5, 0.625, 0.5, 0.375, 0.5, 0.625, 0.5, 0.625, 0.5, 0.625, 0.5, 0.625, 0.5, 0.625, 0.5, 0.375, 0.5, 0.375, 0.5, 0.625, 0.5, 0.375, 0.5, 0.375, 0.5, 0.375, 0.5, 0.375, 0.5, 0.625, 0.5, 0.625, 0.5, 0.625, 0.5, 0.625, 0.5, 0.375, 0.5, 0.375, 0.5, 0.375, 0.5, 0.375, 0.5, 0.625, 0.5, 0.375, 0.5, 0.375, 0.5, 0.625, 0.5, 0.375, 0.5, 0.625, 0.5, 0.625, 0.5, 0.375, 0.5, 0.375, 0.5, 0.625, 0.5, 0.625, 0.5, 0.375, 0.5, 0.625, 0.5, 0.625, 0.5, 0.625, 0.5, 0.625, 0.5, 0.625, 0.5, 0.375, 0.5, 0.375, 0.5, 0.625, 0.5, 0.625, 0.5, 0.625, 0.5, 0.625, 0.5, 0.625, 0.5, 0.625, 0.5, 0.625, 0.5, 0.625, 0.5, 0.625, 0.5, 0.375, 0.5, 0.625, 0.5, 0.625, 0.5, 0.375, 0.5, 0.375, 0.5, 0.375, 0.5, 0.375, 0.5, 0.375, 0.5, 0.375, 0.5, 0.625, 0.5, 0.625, 0.5, 0.375, 0.5, 0.625, 0.5, 0.375, 0.5, 0.375, 0.5, 0.625, 0.5, 0.375, 0.5, 0.375, 0.5, 0.375, 0.5, 0.375, 0.5, 0.375, 0.5, 0.625, 0.5, 0.625, 0.5, 0.375, 0.5, 0.375, 0.5, 0.375, 0.5, 0.375, 0.5, 0.375, 0.5, 0.625, 0.5, 0.625, 0.5, 0.625, 0.5, 0.625, 0.5, 0.625, 0.5, 0.375, 0.5, 0.375, 0.5, 0.625, 0.5, 0.375, 0.5, 0.375, 0.5, 0.375, 0.5, 0.375, 0.5, 0.375, 0.5, 0.625, 0.5, 0.625, 0.5, 0.375, 0.5, 0.625, 0.5, 0.375, 0.5, 0.375, 0.5, 0.625, 0.5, 0.625, 0.5, 0.625, 0.5, 0.625, 0.5, 0.625, 0.5, 0.625, 0.5, 0.375, 0.5, 0.375, 0.5, 0.625, 0.5, 0.625, 0.5, 0.625, 0.5, 0.625, 0.5, 0.625, 0.5, 0.625, 0.5, 0.625, 0.5, 0.625, 0.5, 0.625, 0.5, 0.625, 0.5, 0.375, 0.5, 0.375, 0.5, 0.625, 0.5, 0.375, 0.5, 0.375, 0.5, 0.375, 0.5, 0.375, 0.5, 0.375, 0.5, 0.375, 0.5, 0.375, 0.5, 0.375, 0.5, 0.625, 0.5, 0.375, 0.5, 0.375, 0.5, 0.625, 0.5, 0.375, 0.5, 0.375, 0.5, 0.375, 0.5, 0.375, 0.5, 0.375, 0.5, 0.375, 0.5, 0.375, 0.5, 0.375, 0.5, 0.375, 0.5, 0.625, 0.5, 0.625, 0.5, 0.375, 0.5, 0.625, 0.5, 0.625, 0.5, 0.625, 0.5, 0.625, 0.5, 0.375, 0.5, 0.625, 0.5, 0.625, 0.5, 0.375, 0.5, 0.375, 0.5, 0.375, 0.5, 0.375, 0.5, 0.375, 0.5, 0.375, 0.5, 0.625, 0.5, 0.625, 0.5, 0.375, 0.5, 0.625, 0.5, 0.625, 0.5, 0.625, 0.5, 0.625, 0.5, 0.625, 0.5, 0.375, 0.5, 0.375, 0.5, 0.625, 0.5, 0.375, 0.5, 0.625, 0.5, 0.625, 0.5, 0.375, 0.5, 0.375, 0.5, 0.375, 0.5, 0.375, 0.5, 0.375, 0.5, 0.375, 0.5, 0.625, 0.5, 0.625, 0.5, 0.375, 0.5, 0.625, 0.5, 0.625, 0.5, 0.625, 0.5, 0.625, 0.5, 0.625, 0.5, 0.375, 0.5, 0.375, 0.5, 0.625, 0.5, 0.625, 0.5, 0.375, 0.5, 0.375, 0.5, 0.625, 0.5, 0.625, 0.5, 0.625, 0.5, 0.625, 0.5, 0.625, 0.5, 0.625, 0.5, 0.625, 0.5, 0.625, 0.5, 0.625, 0.5, 0.625, 0.5, 0.375, 0.5, 0.375, 0.5, 0.625, 0.5, 0.375, 0.5, 0.625, 0.5, 0.625, 0.5, 0.375, 0.5, 0.375, 0.5, 0.625, 0.5, 0.625, 0.5, 0.375, 0.5, 0.375, 0.5, 0.375, 0.5, 0.375, 0.5, 0.375, 0.5, 0.625, 0.5, 0.375, 0.5, 0.375, 0.5, 0.625, 0.5, 0.625, 0.5, 0.625, 0.5, 0.625, 0.5, 0.625, 0.5, 0.625, 0.5, 0.625, 0.5, 0.625, 0.5, 0.625, 0.5, 0.625, 0.5, 0.375, 0.5, 0.375, 0.5, 0.625, 0.5, 0.375, 0.5, 0.375, 0.5, 0.375, 0.5, 0.375, 0.5, 0.375, 0.5, 0.375, 0.5, 0.375, 0.5, 0.375, 0.5, 0.625, 0.5, 0.375, 0.5, 0.375, 0.5, 0.625, 0.5, 0.375, 0.5, 0.375, 0.5, 0.375, 0.5, 0.375, 0.5, 0.375, 0.5, 0.625, 0.5, 0.625, 0.5, 0.375, 0.5, 0.625, 0.5, 0.625, 0.5, 0.625, 0.5, 0.625, 0.5, 0.375, 0.5, 0.625, 0.5, 0.625, 0.5, 0.375, 0.5, 0.625, 0.5, 0.625, 0.5, 0.625, 0.5, 0.625, 0.5, 0.625, 0.5, 0.375, 0.5, 0.375, 0.5, 0.625, 0.5, 0.625, 0.5, 0.375, 0.5, 0.375, 0.5, 0.625, 0.5, 0.625, 0.5, 0.375, 0.5, 0.375, 0.5, 0.625, 0.5, 0.375, 0.5, 0.375, 0.5, 0.375, 0.5, 0.375, 0.5, 0.375, 0.5, 0.625, 0.5, 0.625, 0.5, 0.375, 0.5, 0.375, 0.5, 0.375, 0.5, 0.375, 0.5, 0.375, 0.5, 0.375, 0.5, 0.375, 0.5, 0.375, 0.5, 0.375, 0.5, 0.375, 0.5, 0.625, 0.5, 0.625, 0.5, 0.375, 0.5, 0.625, 0.5, 0.625, 0.5, 0.625, 0.5, 0.625, 0.5, 0.625, 0.5, 0.625, 0.5, 0.625, 0.5, 0.625, 0.5, 0.375, 0.5, 0.625, 0.5, 0.625, 0.5, 0.375, 0.5, 0.625, 0.5, 0.625, 0.5, 0.625, 0.5, 0.625, 0.5, 0.625, 0.5, 0.375, 0.5, 0.375, 0.5, 0.625, 0.5, 0.625, 0.5, 0.375, 0.5, 0.375, 0.5, 0.625, 0.5, 0.375, 0.5, 0.375, 0.5, 0.375, 0.5, 0.375, 0.5, 0.375, 0.5, 0.625, 0.5, 0.625, 0.5, 0.375, 0.5, 0.625, 0.5, 0.625, 0.5, 0.625, 0.5, 0.625, 0.5, 0.625, 0.5, 0.375, 0.5, 0.375, 0.5, 0.625, 0.5, 0.375, 0.5, 0.375, 0.5, 0.375, 0.5, 0.375, 0.5, 0.375, 0.5, 0.625, 0.5, 0.625, 0.5, 0.375, 0.5, 0.625, 0.5, 0.625, 0.5, 0.625, 0.5, 0.625, 0.5, 0.625, 0.5, 0.375, 0.5, 0.375, 0.5, 0.625, 0.5, 0.625, 0.5, 0.375, 0.5, 0.375, 0.5, 0.625, 0.5, 0.375, 0.5, 0.375, 0.5, 0.375, 0.5, 0.375, 0.5, 0.375, 0.5, 0.625, 0.5, 0.625, 0.5, 0.375, 0.5, 0.625, 0.5, 0.375, 0.5, 0.375, 0.5, 0.625, 0.5, 0.375, 0.5, 0.375, 0.5, 0.375, 0.5, 0.375, 0.5, 0.375, 0.5, 0.625, 0.5, 0.625, 0.5, 0.375, 0.5, 0.625, 0.5, 0.625, 0.5, 0.625, 0.5, 0.625, 0.5, 0.375, 0.5, 0.625, 0.5, 0.625, 0.5, 0.375, 0.5, 0.625, 0.5, 0.375, 0.5, 0.375, 0.5, 0.625, 0.5, 0.625, 0.5, 0.625, 0.5, 0.625, 0.5, 0.625, 0.5, 0.375, 0.5, 0.625, 0.5, 0.625, 0.5, 0.375, 0.5, 0.375, 0.5, 0.625, 0.5, 0.625, 0.5, 0.375, 0.5, 0.625, 0.5, 0.625, 0.5, 0.625, 0.5, 0.625, 0.5, 0.375, 0.5, 0.625, 0.5, 0.625, 0.5, 0.375, 0.5, 0.375, 0.5, 0.375, 0.5, 0.375, 0.5, 0.375, 0.5, 0.375, 0.5, 0.375, 0.5, 0.375, 0.5, 0.375, 0.5, 0.375, 0.5, 0.625, 0.5, 0.625, 0.5, 0.375, 0.5, 0.625, 0.75, 0.875, 0.75, 0.875, 0.75, 0.625, 0.75, 0.0, 0.0, 0.0, 0.0, 0.0, 0.0, 0.0, 0.0, 0.0, 0.0, 0.0, 0.0, 0.0, 0.0, 0.0, 0.0, 0.0, 0.0, 0.0, 0.0, 0.0, 0.0, 0.0, 0.0, 0.0, 0.0, 0.0, 0.0, 0.0, 0.0, 0.0, 0.0, 0.0, 0.0, 0.0, 0.0, 0.0, 0.0, 0.0, 0.0, 0.0, 0.0, 0.0, 0.0, 0.0, 0.0, 0.0, 0.0, 0.625, 0.5, 0.625, 0.5, 0.625, 0.5, 0.625, 0.5, 0.625, 0.5, 0.625, 0.5, 0.625, 0.5, 0.625, 0.5, 0.375, 0.5, 0.625, 0.5, 0.625, 0.5, 0.375, 0.5, 0.0, 0.0, 0.0, 0.0, 0.0, 0.0, 0.0, 0.0, 0.375, 0.75, 0.625, 0.75, 0.625, 1.0, 0.375, 1.0, 0.375, 0.6667, 0.625, 0.6667, 0.625, 0.75, 0.375, 0.75, 0.375, 0.75, 0.625, 0.75, 0.625, 1.0, 0.375, 1.0, 0.0, 0.0, 0.0, 0.0, 0.0, 0.0, 0.0, 0.0, 0.375, 0.5, 0.625, 0.5, 0.625, 0.5, 0.375, 0.5, 0.375, 0.5, 0.625, 0.5, 0.625, 0.5, 0.375, 0.5, 0.625, 0.6, 0.625, 0.5, 0.375, 0.5, 0.375, 0.6, 0.625, 0.8333, 0.625, 0.75, 0.375, 0.75, 0.375, 0.8333, 0.0625, 0.125, 0.0, 0.0, 0.0, 0.0, 0.1042, 0.125, 0.625, 1.0, 0.625, 0.9, 0.375, 0.9, 0.375, 1.0, 0.625, 0.9, 0.625, 0.8, 0.375, 0.8, 0.375, 0.9, 0.625, 0.8, 0.625, 0.7, 0.375, 0.7, 0.375, 0.8, 0.625, 0.7, 0.625, 0.6, 0.375, 0.6, 0.375, 0.7, 0.625, 1.0, 0.625, 0.9167, 0.375, 0.9167, 0.375, 1.0, 0.625, 0.9167, 0.625, 0.8333, 0.375, 0.8333, 0.375, 0.9167, 0.375, 0.75, 0.3125, 0.625, 0.5208, 0.625, 0.625, 0.75, 0.3125, 0.625, 0.25, 0.5, 0.4167, 0.5, 0.5208, 0.625, 0.25, 0.5, 0.1875, 0.375, 0.3125, 0.375, 0.4167, 0.5, 0.1875, 0.375, 0.125, 0.25, 0.2083, 0.25, 0.3125, 0.375, 0.125, 0.25, 0.0625, 0.125, 0.1042, 0.125, 0.2083, 0.25, 0.125, 0.75, 0.375, 0.75, 0.375, 0.75, 0.125, 0.75, 0.0, 0.0, 0.0, 0.0, 0.0, 0.0, 0.0, 0.0, 0.0, 0.0, 0.0, 0.0, 0.0, 0.0, 0.0, 0.0, 0.625, 0.75, 0.875, 0.75, 0.875, 0.75, 0.625, 0.75, 0.0, 0.0, 0.0, 0.0, 0.0, 0.0, 0.0, 0.0, 0.0, 0.0, 0.0, 0.0, 0.0, 0.0, 0.0, 0.0, 0.625, 0.6667, 0.625, 0.75, 0.625, 0.75, 0.625, 0.6667, 0.0, 0.0, 0.0, 0.0, 0.0, 0.0, 0.0, 0.0, 0.375, 0.6667, 0.625, 0.6667, 0.625, 0.6667, 0.375, 0.6667, 0.0, 0.0, 0.0, 0.0, 0.0, 0.0, 0.0, 0.0, 0.125, 0.75, 0.375, 0.75, 0.375, 0.75, 0.125, 0.75, 0.0, 0.0, 0.0, 0.0, 0.0, 0.0, 0.0, 0.0, 0.0, 0.0, 0.0, 0.0, 0.0, 0.0, 0.0, 0.0, 0.0, 0.0, 0.0, 0.0, 0.0, 0.0, 0.0, 0.0, 0.375, 0.5, 0.375, 0.5, 0.375, 0.5, 0.375, 0.5, 0.0, 0.0, 0.0, 0.0, 0.0, 0.0, 0.0, 0.0, 0.0, 0.0, 0.0, 0.0, 0.0, 0.0, 0.0, 0.0, 0.625, 0.5, 0.625, 0.5, 0.625, 0.5, 0.625, 0.5, 0.0, 0.0, 0.0, 0.0, 0.0, 0.0, 0.0, 0.0, 0.375, 0.5, 0.375, 0.5, 0.375, 0.5, 0.375, 0.5, 0.0, 0.0, 0.0, 0.0, 0.0, 0.0, 0.0, 0.0, 0.0, 0.0, 0.0, 0.0, 0.0, 0.0, 0.0, 0.0, 0.375, 0.5, 0.375, 0.5, 0.375, 0.5, 0.375, 0.5, 0.375, 0.5, 0.625, 0.5, 0.0, 0.0, 0.375, 0.5, 0.0, 0.0, 0.0, 0.0, 0.0, 0.0, 0.0, 0.0, 0.0, 0.0, 0.0, 0.0, 0.0, 0.0, 0.0, 0.0, 0.0, 0.0, 0.0, 0.0, 0.0, 0.0, 0.0, 0.0, 0.0, 0.0, 0.0, 0.0, 0.0, 0.0, 0.0, 0.0, 0.0, 0.0, 0.0, 0.0, 0.0, 0.0, 0.0, 0.0, 0.0, 0.0, 0.0, 0.0, 0.0, 0.0, 0.0, 0.0, 0.0, 0.0, 0.0, 0.0, 0.0, 0.0, 0.0, 0.0, 0.0, 0.0, 0.0, 0.0, 0.0, 0.0, 0.0, 0.0, 0.0, 0.0, 0.0, 0.0, 0.0, 0.0, 0.0, 0.0, 0.0, 0.0, 0.0, 0.0, 0.0, 0.0, 0.0, 0.0, 0.0, 0.0, 0.0, 0.0, 0.0, 0.0, 0.0, 0.0, 0.0, 0.0, 0.0, 0.0, 0.0, 0.0, 0.0, 0.0, 0.0, 0.0, 0.0, 0.0, 0.0, 0.0, 0.0, 0.0, 0.0, 0.0, 0.0, 0.0, 0.0, 0.0, 0.0, 0.0])
me_cube_001.materials.append(mat_material)
me_cube_001.use_mirror_vertex_groups = False
me_cube_001.update()

# ---- objects
ob_plane = bpy.data.objects.new('Plane', me_plane)
ob_cube_001 = bpy.data.objects.new('Cube.001', me_cube_001)

# ---- transforms, parenting, visibility, modifiers, constraints
ob_plane.location = (0.0, -2.0, 0.0)
ob_plane.scale = (24.0, 31.0, 1.0)
ob_cube_001.location = (4.0, -28.0, 4.0)
ob_cube_001.scale = (1.0, 3.0, 4.0)
ob_cube_001.lock_rotations_4d = False
ob_cube_001.empty_display_type = 'ARROWS'
ob_cube_001.lineart.crease_threshold = 0.0

# ---- collection membership
col_collection.objects.link(ob_plane)
col_collection.objects.link(ob_cube_001)

# ---- scene / render settings (as saved in the file)
scene.frame_start = 1; scene.frame_end = 250; scene.frame_set(1)
scene.render.engine = 'BLENDER_EEVEE_NEXT'
scene.cycles.sampling_pattern = 'TABULATED_SOBOL'
scene.cycles.use_light_tree = False
scene.view_settings.view_transform = 'Filmic'
bpy.context.view_layer.update()

# ---- added for rendering (the .blend has no active camera and no usable light): camera, sun
cam_auto = bpy.data.cameras.new('AutoCamera')
cam_auto.lens = 50.0
cam_auto.sensor_width = 36.0
cam_auto.clip_end = 1279.79
ob_auto_camera = bpy.data.objects.new('AutoCamera', cam_auto)
scene.collection.objects.link(ob_auto_camera)
ob_auto_camera.location = (72.9227, -89.5073, 62.3382)
ob_auto_camera.rotation_euler = (1.09748, -7.21219e-08, 0.694738)
scene.camera = ob_auto_camera
light_auto_sun = bpy.data.lights.new('AutoSun', 'SUN')
light_auto_sun.energy = 3.0
light_auto_sun.angle = 0.0523599
ob_auto_sun = bpy.data.objects.new('AutoSun', light_auto_sun)
scene.collection.objects.link(ob_auto_sun)
ob_auto_sun.rotation_euler = (0.872665, 0.174533, 0.523599)
bpy.context.view_layer.update()
